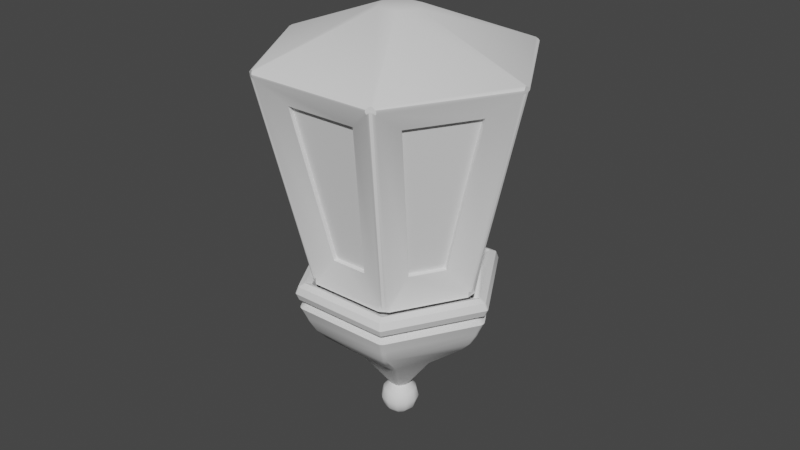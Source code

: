 # Source: Lantern.blend  (saved by Blender 3.3.6; exported with 4.5.12 LTS)
import bpy
from mathutils import Matrix  # noqa: F401  (used for matrix-valued properties, if any)

bpy.ops.wm.read_factory_settings(use_empty=True)
scene = bpy.context.scene
scene.name = 'Scene'

# ---- collections
col_references = bpy.data.collections.new('References'); scene.collection.children.link(col_references)
col_references.hide_render = True
col_lantern = bpy.data.collections.new('Lantern'); scene.collection.children.link(col_lantern)
col_cap = bpy.data.collections.new('Cap'); scene.collection.children.link(col_cap)

# ---- node groups
ng_auto_smooth = bpy.data.node_groups.new('Auto Smooth', 'GeometryNodeTree')
_s = ng_auto_smooth.interface.new_socket(name='Geometry', in_out='OUTPUT', socket_type='NodeSocketGeometry')
_s = ng_auto_smooth.interface.new_socket(name='Geometry', in_out='INPUT', socket_type='NodeSocketGeometry')
_s = ng_auto_smooth.interface.new_socket(name='Angle', in_out='INPUT', socket_type='NodeSocketFloat')
_s.subtype = 'ANGLE'
_s.min_value = 0.0
_s.max_value = 3.142
ng_auto_smooth.is_modifier = True
_N = ng_auto_smooth.nodes; _L = ng_auto_smooth.links
n0 = _N.new('NodeGroupOutput'); n0.name = 'Group Output'; n0.location = (480, -100)
n1 = _N.new('NodeGroupInput'); n1.name = 'Group Input'; n1.location = (-420, -300)
n2 = _N.new('NodeGroupInput'); n2.name = 'Group Input.001'; n2.location = (-60, -100)
n3 = _N.new('GeometryNodeSetShadeSmooth'); n3.name = 'Set Shade Smooth'; n3.location = (120, -100)
n3.domain = 'EDGE'
n4 = _N.new('GeometryNodeSetShadeSmooth'); n4.name = 'Set Shade Smooth.001'; n4.location = (300, -100)
n5 = _N.new('GeometryNodeInputMeshEdgeAngle'); n5.name = 'Edge Angle'; n5.location = (-420, -220)
n6 = _N.new('GeometryNodeInputEdgeSmooth'); n6.name = 'Is Edge Smooth'; n6.location = (-60, -160)
n7 = _N.new('GeometryNodeInputShadeSmooth'); n7.name = 'Is Face Smooth'; n7.location = (-240, -340)
n8 = _N.new('FunctionNodeBooleanMath'); n8.name = 'Boolean Math'; n8.location = (-60, -220)
n9 = _N.new('FunctionNodeCompare'); n9.name = 'Compare'; n9.location = (-240, -180)
n9.operation = 'LESS_EQUAL'
_L.new(n5.outputs[0], n9.inputs[0])
_L.new(n4.outputs[0], n0.inputs[0])
_L.new(n1.outputs[1], n9.inputs[1])
_L.new(n9.outputs[0], n8.inputs[0])
_L.new(n7.outputs[0], n8.inputs[1])
_L.new(n2.outputs[0], n3.inputs[0])
_L.new(n6.outputs[0], n3.inputs[1])
_L.new(n3.outputs[0], n4.inputs[0])
_L.new(n8.outputs[0], n3.inputs[2])
n0.is_active_output = True

# ---- world
world_world = bpy.data.worlds.new('World'); scene.world = world_world
world_world.use_nodes = True; world_world.node_tree.nodes.clear()
_N = world_world.node_tree.nodes; _L = world_world.node_tree.links
n0 = _N.new('ShaderNodeOutputWorld'); n0.name = 'World Output'; n0.location = (300, 300)
n1 = _N.new('ShaderNodeBackground'); n1.name = 'Background'; n1.location = (10, 300)
n1.inputs[0].default_value = (0.05088, 0.05088, 0.05088, 1.0)
_L.new(n1.outputs[0], n0.inputs[0])
n0.is_active_output = True
world_world.color = (0.05088, 0.05088, 0.05088)
world_world.use_sun_shadow = False
world_world.sun_shadow_jitter_overblur = 0.0

# ---- meshes
me_cylinder_001 = bpy.data.meshes.new('Cylinder.001')
me_cylinder_001.from_pydata([(0.1458, 0.521, -1.045), (0.1458, 0.7832, 0.08342), (0.6053, 0.5179, 0.08342), (0.3783, 0.3868, -1.045), (0.5241, 0.1342, -1.045), (0.7512, 0.2653, 0.08342), (0.7512, -0.2653, 0.08342), (0.5241, -0.1342, -1.045), (0.3783, -0.3868, -1.045), (0.6053, -0.5179, 0.08342), (0.1458, -0.7832, 0.08342), (0.1458, -0.521, -1.045), (-0.1458, -0.521, -1.045), (-0.1458, -0.7832, 0.08342), (-0.6053, -0.5179, 0.08342), (-0.3783, -0.3868, -1.045), (-0.5241, -0.1342, -1.045), (-0.7512, -0.2653, 0.08342), (-0.7512, 0.2653, 0.08342), (-0.5241, 0.1342, -1.045), (-0.3783, 0.3868, -1.045), (-0.6053, 0.5179, 0.08342), (-0.1458, 0.7832, 0.08342), (-0.1458, 0.521, -1.045), (0.1458, 0.521, -1.045), (0.1458, 0.7832, 0.08342), (0.3783, 0.3868, -1.045), (0.6053, 0.5179, 0.08342), (0.7512, 0.2653, 0.08342), (0.5241, 0.1342, -1.045), (0.5241, -0.1342, -1.045), (0.7512, -0.2653, 0.08342), (0.6053, -0.5179, 0.08342), (0.3783, -0.3868, -1.045), (0.1458, -0.521, -1.045), (0.1458, -0.7832, 0.08342), (-0.1458, -0.7832, 0.08342), (-0.1458, -0.521, -1.045), (-0.3783, -0.3868, -1.045), (-0.6053, -0.5179, 0.08342), (-0.7512, -0.2653, 0.08342), (-0.5241, -0.1342, -1.045), (-0.5241, 0.1342, -1.045), (-0.7512, 0.2653, 0.08342), (-0.6053, 0.5179, 0.08342), (-0.3783, 0.3868, -1.045), (-0.1458, 0.521, -1.045), (-0.1458, 0.7832, 0.08342), (0.1311, 0.4955, -1.039), (0.1311, 0.7577, 0.08934), (0.3636, 0.3613, -1.039), (0.5906, 0.4924, 0.08934), (0.7218, 0.2653, 0.08934), (0.4947, 0.1342, -1.039), (0.4947, -0.1342, -1.039), (0.7218, -0.2653, 0.08934), (0.5906, -0.4924, 0.08934), (0.3636, -0.3613, -1.039), (0.1311, -0.4955, -1.039), (0.1311, -0.7577, 0.08934), (-0.1311, -0.7577, 0.08934), (-0.1311, -0.4955, -1.039), (-0.3636, -0.3613, -1.039), (-0.5906, -0.4924, 0.08934), (-0.7218, -0.2653, 0.08934), (-0.4947, -0.1342, -1.039), (-0.4947, 0.1342, -1.039), (-0.7218, 0.2653, 0.08934), (-0.5906, 0.4924, 0.08934), (-0.3636, 0.3613, -1.039), (-0.1311, 0.4955, -1.039), (-0.1311, 0.7577, 0.08934), (0.1296, 0.0748, 0.6028), (4.224e-09, 0.1496, 0.6028), (0.1296, -0.0748, 0.6028), (4.224e-09, -0.1496, 0.6028), (-0.1296, -0.0748, 0.6028), (-0.1296, 0.0748, 0.6028), (-0.02818, 0.6189, -1.223), (0.02818, 0.6189, -1.223), (0.03724, 0.6209, -1.265), (-0.03724, 0.6209, -1.265), (-0.01032, 0.6275, -1.238), (0.01032, 0.6275, -1.238), (0.02818, 0.9581, 0.2372), (-0.02818, 0.9581, 0.2372), (1.992e-10, 0.9599, 0.2895), (0.01032, 0.9734, 0.2507), (-0.01032, 0.9734, 0.2507), (0.5219, 0.3339, -1.223), (0.5501, 0.285, -1.223), (0.5563, 0.2782, -1.265), (0.5191, 0.3427, -1.265), (0.5383, 0.3227, -1.238), (0.5486, 0.3048, -1.238), (0.8438, 0.4546, 0.2372), (0.8156, 0.5035, 0.2372), (0.8313, 0.4799, 0.2895), (0.8482, 0.4778, 0.2507), (0.8379, 0.4957, 0.2507), (0.5501, -0.285, -1.223), (0.5219, -0.3339, -1.223), (0.5191, -0.3427, -1.265), (0.5563, -0.2782, -1.265), (0.5486, -0.3048, -1.238), (0.5383, -0.3227, -1.238), (0.8156, -0.5035, 0.2372), (0.8438, -0.4546, 0.2372), (0.8313, -0.4799, 0.2895), (0.8379, -0.4957, 0.2507), (0.8482, -0.4778, 0.2507), (0.02818, -0.6189, -1.223), (-0.02818, -0.6189, -1.223), (-0.03724, -0.6209, -1.265), (0.03724, -0.6209, -1.265), (0.01032, -0.6275, -1.238), (-0.01032, -0.6275, -1.238), (-0.02818, -0.9581, 0.2372), (0.02818, -0.9581, 0.2372), (1.992e-10, -0.9599, 0.2895), (-0.01032, -0.9734, 0.2507), (0.01032, -0.9734, 0.2507), (-0.5219, -0.3339, -1.223), (-0.5501, -0.285, -1.223), (-0.5563, -0.2782, -1.265), (-0.5191, -0.3427, -1.265), (-0.5383, -0.3227, -1.238), (-0.5486, -0.3048, -1.238), (-0.8438, -0.4546, 0.2372), (-0.8156, -0.5035, 0.2372), (-0.8313, -0.4799, 0.2895), (-0.8482, -0.4778, 0.2507), (-0.8379, -0.4957, 0.2507), (-0.5501, 0.285, -1.223), (-0.5219, 0.3339, -1.223), (-0.5191, 0.3427, -1.265), (-0.5563, 0.2782, -1.265), (-0.5486, 0.3048, -1.238), (-0.5383, 0.3227, -1.238), (-0.8156, 0.5035, 0.2372), (-0.8438, 0.4546, 0.2372), (-0.8313, 0.4799, 0.2895), (-0.8379, 0.4957, 0.2507), (-0.8482, 0.4778, 0.2507), (-0.03303, 0.969, 0.2569), (-0.01766, 0.9687, 0.2822), (-0.03027, 0.9729, 0.2714), (0.01766, 0.9687, 0.2822), (0.03303, 0.969, 0.2569), (0.03027, 0.9729, 0.2714), (0.8227, 0.5131, 0.2569), (0.8301, 0.4997, 0.2822), (0.8274, 0.5126, 0.2714), (0.8478, 0.4691, 0.2822), (0.8557, 0.4559, 0.2569), (0.8577, 0.4602, 0.2714), (0.8557, -0.4559, 0.2569), (0.8478, -0.4691, 0.2822), (0.8577, -0.4602, 0.2714), (0.8301, -0.4997, 0.2822), (0.8227, -0.5131, 0.2569), (0.8274, -0.5126, 0.2714), (0.03303, -0.969, 0.2569), (0.01766, -0.9687, 0.2822), (0.03027, -0.9729, 0.2714), (-0.01766, -0.9687, 0.2822), (-0.03303, -0.969, 0.2569), (-0.03027, -0.9729, 0.2714), (-0.8227, -0.5131, 0.2569), (-0.8301, -0.4997, 0.2822), (-0.8274, -0.5126, 0.2714), (-0.8478, -0.4691, 0.2822), (-0.8557, -0.4559, 0.2569), (-0.8577, -0.4602, 0.2714), (-0.8557, 0.4559, 0.2569), (-0.8478, 0.4691, 0.2822), (-0.8577, 0.4602, 0.2714), (-0.8301, 0.4997, 0.2822), (-0.8227, 0.5131, 0.2569), (-0.8274, 0.5126, 0.2714)], [], [(14, 15, 38, 39), (17, 18, 43, 40), (10, 11, 34, 35), (23, 20, 45, 46), (123, 128, 17, 16), (13, 14, 39, 36), (6, 7, 30, 31), (79, 84, 1, 0), (78, 81, 135, 134, 20, 23), (139, 178, 144, 85, 22, 21), (100, 103, 91, 90, 4, 7), (85, 78, 23, 22), (96, 89, 3, 2), (101, 106, 9, 8), (111, 114, 102, 101, 8, 11), (106, 109, 110, 107, 156, 158, 157, 108, 159, 161, 160), (107, 100, 7, 6), (112, 117, 13, 12), (122, 125, 113, 112, 12, 15), (117, 120, 121, 118, 162, 164, 163, 119, 165, 167, 166), (118, 111, 11, 10), (128, 131, 132, 129, 168, 170, 169, 130, 171, 173, 172), (133, 136, 124, 123, 16, 19), (130, 169, 165, 119, 75, 76), (129, 122, 15, 14), (134, 139, 21, 20), (139, 142, 143, 140, 174, 176, 175, 141, 177, 179, 178), (140, 133, 19, 18), (90, 95, 5, 4), (81, 80, 92, 91, 103, 102, 114, 113, 125, 124, 136, 135), (95, 98, 99, 96, 150, 152, 151, 97, 153, 155, 154), (24, 25, 49, 48), (44, 47, 71, 68), (31, 30, 54, 55), (36, 39, 63, 60), (46, 45, 69, 70), (28, 31, 55, 52), (21, 22, 47, 44), (18, 19, 42, 43), (22, 23, 46, 47), (0, 1, 25, 24), (4, 5, 28, 29), (3, 0, 24, 26), (8, 9, 32, 33), (7, 4, 29, 30), (12, 13, 36, 37), (1, 2, 27, 25), (11, 8, 33, 34), (16, 17, 40, 41), (5, 6, 31, 28), (15, 12, 37, 38), (20, 21, 44, 45), (2, 3, 26, 27), (9, 10, 35, 32), (19, 16, 41, 42), (48, 49, 51, 50), (53, 52, 55, 54), (57, 56, 59, 58), (61, 60, 63, 62), (65, 64, 67, 66), (69, 68, 71, 70), (39, 38, 62, 63), (33, 32, 56, 57), (47, 46, 70, 71), (26, 24, 48, 50), (41, 40, 64, 65), (34, 33, 57, 58), (25, 27, 51, 49), (42, 41, 65, 66), (32, 35, 59, 56), (27, 26, 50, 51), (40, 43, 67, 64), (35, 34, 58, 59), (29, 28, 52, 53), (43, 42, 66, 67), (37, 36, 60, 61), (30, 29, 53, 54), (45, 44, 68, 69), (38, 37, 61, 62), (72, 73, 77, 76, 75, 74), (108, 157, 153, 97, 72, 74), (141, 175, 171, 130, 76, 77), (97, 151, 147, 86, 73, 72), (119, 163, 159, 108, 74, 75), (84, 148, 150, 96, 2, 1), (78, 82, 83, 79, 80, 81), (86, 145, 177, 141, 77, 73), (89, 93, 94, 90, 91, 92), (95, 154, 156, 107, 6, 5), (100, 104, 105, 101, 102, 103), (106, 160, 162, 118, 10, 9), (111, 115, 116, 112, 113, 114), (117, 166, 168, 129, 14, 13), (122, 126, 127, 123, 124, 125), (128, 172, 174, 140, 18, 17), (133, 137, 138, 134, 135, 136), (78, 85, 88, 82), (82, 88, 87, 83), (83, 87, 84, 79), (95, 90, 94, 98), (98, 94, 93, 99), (99, 93, 89, 96), (106, 101, 105, 109), (109, 105, 104, 110), (110, 104, 100, 107), (117, 112, 116, 120), (120, 116, 115, 121), (121, 115, 111, 118), (128, 123, 127, 131), (131, 127, 126, 132), (132, 126, 122, 129), (139, 134, 138, 142), (142, 138, 137, 143), (143, 137, 133, 140), (89, 92, 80, 79, 0, 3), (150, 148, 149, 152), (152, 149, 147, 151), (144, 178, 179, 146), (146, 179, 177, 145), (156, 154, 155, 158), (158, 155, 153, 157), (162, 160, 161, 164), (164, 161, 159, 163), (165, 169, 170, 167), (167, 170, 168, 166), (174, 172, 173, 176), (176, 173, 171, 175), (84, 87, 88, 85, 144, 146, 145, 86, 147, 149, 148)])
me_cylinder_001.polygons.foreach_set('use_smooth', [True] * 128)
_k = set([(24, 25), (24, 26), (25, 27), (26, 27), (28, 29), (28, 31), (29, 30), (30, 31), (32, 33), (32, 35), (33, 34), (34, 35), (36, 37), (36, 39), (37, 38), (38, 39), (40, 41), (40, 43), (41, 42), (42, 43), (44, 45), (44, 47), (45, 46), (46, 47)])
me_cylinder_001.attributes.new('sharp_edge', 'BOOLEAN', 'EDGE').data.foreach_set('value', [ (min(e.vertices), max(e.vertices)) in _k for e in me_cylinder_001.edges])
_uv = me_cylinder_001.uv_layers.new(name='UVMap')
_uv.uv.foreach_set('vector', [0.3709, 0.9333, 0.3835, 0.5667, 0.3835, 0.5667, 0.3709, 0.9333, 0.2958, 0.9333, 0.2042, 0.9333, 0.2042, 0.9333, 0.2958, 0.9333, 0.5375, 0.9333, 0.5502, 0.5667, 0.5502, 0.5667, 0.5375, 0.9333, 0.05018, 0.5667, 0.1165, 0.5667, 0.1165, 0.5667, 0.05018, 0.5667, 0.3236, 0.5129, 0.3261, 0.9871, 0.2958, 0.9333, 0.2832, 0.5667, 0.4625, 0.9333, 0.3709, 0.9333, 0.3709, 0.9333, 0.4625, 0.9333, 0.7042, 0.9333, 0.7168, 0.5667, 0.7168, 0.5667, 0.7042, 0.9333, 0.9903, 0.5129, 0.9927, 0.9871, 0.9625, 0.9333, 0.9498, 0.5667, 0.009697, 0.5129, 0.01116, 0.5, 0.1555, 0.5, 0.157, 0.5129, 0.1165, 0.5667, 0.05018, 0.5667, 0.1594, 0.9871, 0.1595, 0.994, 0.007207, 0.994, 0.007253, 0.9871, 0.03753, 0.9333, 0.1291, 0.9333, 0.6764, 0.5129, 0.6778, 0.5, 0.8222, 0.5, 0.8236, 0.5129, 0.7832, 0.5667, 0.7168, 0.5667, 0.007253, 0.9871, 0.009697, 0.5129, 0.05018, 0.5667, 0.03753, 0.9333, 0.8406, 0.9871, 0.843, 0.5129, 0.8835, 0.5667, 0.8709, 0.9333, 0.657, 0.5129, 0.6594, 0.9871, 0.6291, 0.9333, 0.6165, 0.5667, 0.5097, 0.5129, 0.5112, 0.5, 0.6555, 0.5, 0.657, 0.5129, 0.6165, 0.5667, 0.5502, 0.5667, 0.6594, 0.9871, 0.6629, 0.9917, 0.6652, 0.9912, 0.6656, 0.9859, 0.67, 0.9934, 0.6718, 0.9984, 0.6701, 1.0, 0.6667, 1.0, 0.6633, 1.0, 0.6599, 0.9995, 0.6595, 0.994, 0.6739, 0.9871, 0.6764, 0.5129, 0.7168, 0.5667, 0.7042, 0.9333, 0.4903, 0.5129, 0.4927, 0.9871, 0.4625, 0.9333, 0.4498, 0.5667, 0.343, 0.5129, 0.3445, 0.5, 0.4888, 0.5, 0.4903, 0.5129, 0.4498, 0.5667, 0.3835, 0.5667, 0.4927, 0.9871, 0.4962, 0.9917, 0.4985, 0.9912, 0.499, 0.9859, 0.5034, 0.9934, 0.5051, 0.9984, 0.5034, 1.0, 0.5, 1.0, 0.4966, 1.0, 0.4932, 0.9995, 0.4928, 0.994, 0.5073, 0.9871, 0.5097, 0.5129, 0.5502, 0.5667, 0.5375, 0.9333, 0.3261, 0.9871, 0.3296, 0.9917, 0.3318, 0.9912, 0.3323, 0.9859, 0.3367, 0.9934, 0.3385, 0.9984, 0.3367, 1.0, 0.3333, 1.0, 0.3299, 1.0, 0.3265, 0.9995, 0.3261, 0.994, 0.1764, 0.5129, 0.1778, 0.5, 0.3222, 0.5, 0.3236, 0.5129, 0.2832, 0.5667, 0.2168, 0.5667, 0.3333, 1.0, 0.3367, 1.0, 0.4966, 1.0, 0.5, 1.0, 0.5, 1.0, 0.3333, 1.0, 0.3406, 0.9871, 0.343, 0.5129, 0.3835, 0.5667, 0.3709, 0.9333, 0.157, 0.5129, 0.1594, 0.9871, 0.1291, 0.9333, 0.1165, 0.5667, 0.1594, 0.9871, 0.1629, 0.9917, 0.1652, 0.9912, 0.1656, 0.9859, 0.17, 0.9934, 0.1718, 0.9984, 0.1701, 1.0, 0.1667, 1.0, 0.1633, 1.0, 0.1599, 0.9995, 0.1595, 0.994, 0.1739, 0.9871, 0.1764, 0.5129, 0.2168, 0.5667, 0.2042, 0.9333, 0.8236, 0.5129, 0.8261, 0.9871, 0.7958, 0.9333, 0.7832, 0.5667, 0.7361, 0.482, 0.7639, 0.482, 0.9439, 0.378, 0.9578, 0.3539, 0.9578, 0.1461, 0.9439, 0.122, 0.7639, 0.01803, 0.7361, 0.01803, 0.5561, 0.122, 0.5422, 0.1461, 0.5422, 0.3539, 0.5561, 0.378, 0.8261, 0.9871, 0.8296, 0.9917, 0.8318, 0.9912, 0.8323, 0.9859, 0.8367, 0.9934, 0.8385, 0.9984, 0.8367, 1.0, 0.8333, 1.0, 0.8299, 1.0, 0.8265, 0.9995, 0.8261, 0.994, 0.9498, 0.5667, 0.9625, 0.9333, 0.9625, 0.9333, 0.9498, 0.5667, 0.1291, 0.9333, 0.03753, 0.9333, 0.03753, 0.9333, 0.1291, 0.9333, 0.7042, 0.9333, 0.7168, 0.5667, 0.7168, 0.5667, 0.7042, 0.9333, 0.4625, 0.9333, 0.3709, 0.9333, 0.3709, 0.9333, 0.4625, 0.9333, 0.05018, 0.5667, 0.1165, 0.5667, 0.1165, 0.5667, 0.05018, 0.5667, 0.7958, 0.9333, 0.7042, 0.9333, 0.7042, 0.9333, 0.7958, 0.9333, 0.1291, 0.9333, 0.03753, 0.9333, 0.03753, 0.9333, 0.1291, 0.9333, 0.2042, 0.9333, 0.2168, 0.5667, 0.2168, 0.5667, 0.2042, 0.9333, 0.03753, 0.9333, 0.05018, 0.5667, 0.05018, 0.5667, 0.03753, 0.9333, 0.9498, 0.5667, 0.9625, 0.9333, 0.9625, 0.9333, 0.9498, 0.5667, 0.7832, 0.5667, 0.7958, 0.9333, 0.7958, 0.9333, 0.7832, 0.5667, 0.8835, 0.5667, 0.9498, 0.5667, 0.9498, 0.5667, 0.8835, 0.5667, 0.6165, 0.5667, 0.6291, 0.9333, 0.6291, 0.9333, 0.6165, 0.5667, 0.7168, 0.5667, 0.7832, 0.5667, 0.7832, 0.5667, 0.7168, 0.5667, 0.4498, 0.5667, 0.4625, 0.9333, 0.4625, 0.9333, 0.4498, 0.5667, 0.9625, 0.9333, 0.8709, 0.9333, 0.8709, 0.9333, 0.9625, 0.9333, 0.5502, 0.5667, 0.6165, 0.5667, 0.6165, 0.5667, 0.5502, 0.5667, 0.2832, 0.5667, 0.2958, 0.9333, 0.2958, 0.9333, 0.2832, 0.5667, 0.7958, 0.9333, 0.7042, 0.9333, 0.7042, 0.9333, 0.7958, 0.9333, 0.3835, 0.5667, 0.4498, 0.5667, 0.4498, 0.5667, 0.3835, 0.5667, 0.1165, 0.5667, 0.1291, 0.9333, 0.1291, 0.9333, 0.1165, 0.5667, 0.8709, 0.9333, 0.8835, 0.5667, 0.8835, 0.5667, 0.8709, 0.9333, 0.6291, 0.9333, 0.5375, 0.9333, 0.5375, 0.9333, 0.6291, 0.9333, 0.2168, 0.5667, 0.2832, 0.5667, 0.2832, 0.5667, 0.2168, 0.5667, 0.9498, 0.5667, 0.9625, 0.9333, 0.8709, 0.9333, 0.8835, 0.5667, 0.7832, 0.5667, 0.7958, 0.9333, 0.7042, 0.9333, 0.7168, 0.5667, 0.6165, 0.5667, 0.6291, 0.9333, 0.5375, 0.9333, 0.5502, 0.5667, 0.4498, 0.5667, 0.4625, 0.9333, 0.3709, 0.9333, 0.3835, 0.5667, 0.2832, 0.5667, 0.2958, 0.9333, 0.2042, 0.9333, 0.2168, 0.5667, 0.1165, 0.5667, 0.1291, 0.9333, 0.03753, 0.9333, 0.05018, 0.5667, 0.3709, 0.9333, 0.3835, 0.5667, 0.3835, 0.5667, 0.3709, 0.9333, 0.6165, 0.5667, 0.6291, 0.9333, 0.6291, 0.9333, 0.6165, 0.5667, 0.03753, 0.9333, 0.05018, 0.5667, 0.05018, 0.5667, 0.03753, 0.9333, 0.8835, 0.5667, 0.9498, 0.5667, 0.9498, 0.5667, 0.8835, 0.5667, 0.2832, 0.5667, 0.2958, 0.9333, 0.2958, 0.9333, 0.2832, 0.5667, 0.5502, 0.5667, 0.6165, 0.5667, 0.6165, 0.5667, 0.5502, 0.5667, 0.9625, 0.9333, 0.8709, 0.9333, 0.8709, 0.9333, 0.9625, 0.9333, 0.2168, 0.5667, 0.2832, 0.5667, 0.2832, 0.5667, 0.2168, 0.5667, 0.6291, 0.9333, 0.5375, 0.9333, 0.5375, 0.9333, 0.6291, 0.9333, 0.8709, 0.9333, 0.8835, 0.5667, 0.8835, 0.5667, 0.8709, 0.9333, 0.2958, 0.9333, 0.2042, 0.9333, 0.2042, 0.9333, 0.2958, 0.9333, 0.5375, 0.9333, 0.5502, 0.5667, 0.5502, 0.5667, 0.5375, 0.9333, 0.7832, 0.5667, 0.7958, 0.9333, 0.7958, 0.9333, 0.7832, 0.5667, 0.2042, 0.9333, 0.2168, 0.5667, 0.2168, 0.5667, 0.2042, 0.9333, 0.4498, 0.5667, 0.4625, 0.9333, 0.4625, 0.9333, 0.4498, 0.5667, 0.7168, 0.5667, 0.7832, 0.5667, 0.7832, 0.5667, 0.7168, 0.5667, 0.1165, 0.5667, 0.1291, 0.9333, 0.1291, 0.9333, 0.1165, 0.5667, 0.3835, 0.5667, 0.4498, 0.5667, 0.4498, 0.5667, 0.3835, 0.5667, 0.4578, 0.37, 0.25, 0.49, 0.04215, 0.37, 0.04215, 0.13, 0.25, 0.01, 0.4578, 0.13, 0.6667, 1.0, 0.6701, 1.0, 0.8299, 1.0, 0.8333, 1.0, 0.8333, 1.0, 0.6667, 1.0, 0.1667, 1.0, 0.1701, 1.0, 0.3299, 1.0, 0.3333, 1.0, 0.3333, 1.0, 0.1667, 1.0, 0.8333, 1.0, 0.8367, 1.0, 0.9966, 1.0, 1.0, 1.0, 1.0, 1.0, 0.8333, 1.0, 0.5, 1.0, 0.5034, 1.0, 0.6633, 1.0, 0.6667, 1.0, 0.6667, 1.0, 0.5, 1.0, 0.9927, 0.9871, 0.9928, 0.994, 0.8405, 0.994, 0.8406, 0.9871, 0.8709, 0.9333, 0.9625, 0.9333, 0.9952, 0.5064, 0.9963, 0.5049, 0.9945, 0.5073, 0.9903, 0.5129, 0.9888, 0.5, 1.0, 0.5, -8.941e-08, 1.0, 0.003399, 1.0, 0.1633, 1.0, 0.1667, 1.0, 0.1667, 1.0, -8.941e-08, 1.0, 0.843, 0.5129, 0.8388, 0.5073, 0.837, 0.5049, 0.8381, 0.5064, 0.8333, 0.5, 0.8445, 0.5, 0.8261, 0.9871, 0.8261, 0.994, 0.6739, 0.994, 0.6739, 0.9871, 0.7042, 0.9333, 0.7958, 0.9333, 0.6619, 0.5064, 0.663, 0.5049, 0.6612, 0.5073, 0.657, 0.5129, 0.6555, 0.5, 0.6667, 0.5, 0.6594, 0.9871, 0.6595, 0.994, 0.5072, 0.994, 0.5073, 0.9871, 0.5375, 0.9333, 0.6291, 0.9333, 0.4952, 0.5064, 0.4963, 0.5049, 0.4945, 0.5073, 0.4903, 0.5129, 0.4888, 0.5, 0.5, 0.5, 0.4927, 0.9871, 0.4928, 0.994, 0.3405, 0.994, 0.3406, 0.9871, 0.3709, 0.9333, 0.4625, 0.9333, 0.343, 0.5129, 0.3388, 0.5073, 0.337, 0.5049, 0.3381, 0.5064, 0.3333, 0.5, 0.3445, 0.5, 0.3261, 0.9871, 0.3261, 0.994, 0.1739, 0.994, 0.1739, 0.9871, 0.2042, 0.9333, 0.2958, 0.9333, 0.1764, 0.5129, 0.1722, 0.5073, 0.1704, 0.5049, 0.1715, 0.5064, 0.1667, 0.5, 0.1778, 0.5, 0.009697, 0.5129, 0.007253, 0.9871, 0.003769, 0.9917, 0.005025, 0.508, 0.005025, 0.508, 0.003769, 0.9917, -8.941e-08, 0.9909, -8.941e-08, 0.5072, 1.0, 0.5072, 1.0, 0.9909, 0.9927, 0.9871, 0.9903, 0.5129, 0.8261, 0.9871, 0.8236, 0.5129, 0.8283, 0.508, 0.8296, 0.9917, 0.8296, 0.9917, 0.8283, 0.508, 0.8384, 0.508, 0.8371, 0.9917, 0.8371, 0.9917, 0.8384, 0.508, 0.843, 0.5129, 0.8406, 0.9871, 0.6594, 0.9871, 0.657, 0.5129, 0.6616, 0.508, 0.6629, 0.9917, 0.6629, 0.9917, 0.6616, 0.508, 0.6717, 0.508, 0.6704, 0.9917, 0.6704, 0.9917, 0.6717, 0.508, 0.6764, 0.5129, 0.6739, 0.9871, 0.4927, 0.9871, 0.4903, 0.5129, 0.495, 0.508, 0.4962, 0.9917, 0.4962, 0.9917, 0.495, 0.508, 0.505, 0.508, 0.5038, 0.9917, 0.5038, 0.9917, 0.505, 0.508, 0.5097, 0.5129, 0.5073, 0.9871, 0.3261, 0.9871, 0.3236, 0.5129, 0.3283, 0.508, 0.3296, 0.9917, 0.3296, 0.9917, 0.3283, 0.508, 0.3384, 0.508, 0.3371, 0.9917, 0.3371, 0.9917, 0.3384, 0.508, 0.343, 0.5129, 0.3406, 0.9871, 0.1594, 0.9871, 0.157, 0.5129, 0.1616, 0.508, 0.1629, 0.9917, 0.1629, 0.9917, 0.1616, 0.508, 0.1717, 0.508, 0.1704, 0.9917, 0.1704, 0.9917, 0.1717, 0.508, 0.1764, 0.5129, 0.1739, 0.9871, 0.843, 0.5129, 0.8445, 0.5, 0.9888, 0.5, 0.9903, 0.5129, 0.9498, 0.5667, 0.8835, 0.5667, 0.8405, 0.994, 0.9928, 0.994, 0.9928, 1.0, 0.8405, 1.0, 0.8405, 1.0, 0.9928, 1.0, 0.9966, 1.0, 0.8367, 1.0, 0.007207, 0.994, 0.1595, 0.994, 0.1599, 0.9995, 0.007167, 1.0, 0.007167, 1.0, 0.1599, 0.9995, 0.1633, 1.0, 0.003399, 1.0, 0.6739, 0.994, 0.8261, 0.994, 0.8265, 0.9995, 0.6738, 1.0, 0.6738, 1.0, 0.8265, 0.9995, 0.8299, 1.0, 0.6701, 1.0, 0.5072, 0.994, 0.6595, 0.994, 0.6599, 0.9995, 0.5072, 1.0, 0.5072, 1.0, 0.6599, 0.9995, 0.6633, 1.0, 0.5034, 1.0, 0.4966, 1.0, 0.3367, 1.0, 0.3405, 1.0, 0.4932, 0.9995, 0.4932, 0.9995, 0.3405, 1.0, 0.3405, 0.994, 0.4928, 0.994, 0.1739, 0.994, 0.3261, 0.994, 0.3265, 0.9995, 0.1738, 1.0, 0.1738, 1.0, 0.3265, 0.9995, 0.3299, 1.0, 0.1701, 1.0, 0.001032, 0.9859, -8.941e-08, 0.9909, 0.004203, 0.9925, 0.007253, 0.9871, 0.005311, 0.9906, 0.003719, 0.9933, 0.0028, 0.995, 0.00206, 0.9963, 0.001083, 0.9973, 0.0004118, 0.9968, 0.00048, 0.9926])
me_cylinder_001.update()
me_torus = bpy.data.meshes.new('Torus')
me_torus.from_pydata([(0.6993, 0.0112, 0.04463), (0.6482, 0.0006314, 0.03268), (0.7342, -0.009203, 0.0495), (0.7342, 0.009212, 0.0495), (0.7364, 2.656e-06, 0.0495), (0.6847, -0.009224, 0.07), (0.6847, 0.009233, 0.07), (0.6806, -0.0003543, 0.06672), (0.6932, 0.003829, 0.06133), (0.6869, 2.552e-06, 0.07), (0.3853, 0.649, 0.0), (0.3693, 0.6582, 0.0), (0.3784, 0.6555, 0.0), (0.3591, 0.6404, 0.0495), (0.3751, 0.6312, 0.0495), (0.3682, 0.6377, 0.0495), (0.3343, 0.5976, 0.07), (0.3503, 0.5883, 0.07), (0.3434, 0.5948, 0.07), (0.3096, 0.5547, 0.0495), (0.3256, 0.5454, 0.04955), (0.3187, 0.552, 0.04951), (0.2993, 0.5369, 0.0), (0.3153, 0.5277, 0.0), (0.3084, 0.5342, 0.0), (0.3096, 0.5547, -0.0495), (0.3256, 0.5454, -0.0495), (0.3187, 0.552, -0.0495), (0.3343, 0.5976, -0.07), (0.3504, 0.5883, -0.07), (0.3434, 0.5948, -0.07), (0.3591, 0.6404, -0.0495), (0.3751, 0.6312, -0.0495), (0.3682, 0.6377, -0.0495), (-0.3693, 0.6582, 0.0), (-0.3853, 0.6489, 0.0), (-0.3784, 0.6555, -2.91e-11), (-0.3751, 0.6312, 0.0495), (-0.3591, 0.6404, 0.0495), (-0.3682, 0.6377, 0.0495), (-0.3503, 0.5883, 0.07), (-0.3343, 0.5976, 0.07), (-0.3434, 0.5948, 0.07), (-0.3256, 0.5454, 0.0495), (-0.3096, 0.5547, 0.0495), (-0.3187, 0.552, 0.0495), (-0.3153, 0.5277, 0.0), (-0.2993, 0.5369, 0.0), (-0.3084, 0.5342, 0.0), (-0.3256, 0.5454, -0.0495), (-0.3096, 0.5547, -0.0495), (-0.3187, 0.552, -0.0495), (-0.3503, 0.5883, -0.07), (-0.3343, 0.5976, -0.07), (-0.3434, 0.5948, -0.07), (-0.3751, 0.6312, -0.0495), (-0.3591, 0.6404, -0.0495), (-0.3682, 0.6377, -0.0495), (-0.7547, 0.00923, 0.0), (-0.7547, -0.00923, 0.0), (-0.7569, 6.543e-08, 0.0), (-0.7342, -0.009246, 0.0495), (-0.7342, 0.009246, 0.0495), (-0.7364, 6.42e-08, 0.0495), (-0.6847, -0.009266, 0.07), (-0.6847, 0.009266, 0.07), (-0.6869, 6.039e-08, 0.07), (-0.6352, -0.009246, 0.0495), (-0.6352, 0.009246, 0.0495), (-0.6374, 5.609e-08, 0.0495), (-0.6147, -0.00923, 0.0), (-0.6147, 0.00923, 0.0), (-0.6169, 5.346e-08, 0.0), (-0.6352, -0.009246, -0.0495), (-0.6352, 0.009246, -0.0495), (-0.6374, 5.609e-08, -0.0495), (-0.6847, -0.009266, -0.07), (-0.6847, 0.009266, -0.07), (-0.6869, 6.039e-08, -0.07), (-0.7342, -0.009246, -0.0495), (-0.7342, 0.009246, -0.0495), (-0.7364, 6.42e-08, -0.0495), (-0.3853, -0.6489, 0.0), (-0.3693, -0.6582, 0.0), (-0.3784, -0.6555, 2.91e-11), (-0.3591, -0.6404, 0.0495), (-0.3751, -0.6312, 0.0495), (-0.3682, -0.6377, 0.0495), (-0.3343, -0.5976, 0.07), (-0.3503, -0.5883, 0.07), (-0.3434, -0.5948, 0.07), (-0.3096, -0.5547, 0.0495), (-0.3256, -0.5454, 0.0495), (-0.3187, -0.552, 0.0495), (-0.3153, -0.5277, 0.0), (-0.2993, -0.5369, 0.0), (-0.3084, -0.5342, 0.0), (-0.3096, -0.5547, -0.0495), (-0.3256, -0.5454, -0.0495), (-0.3187, -0.552, -0.0495), (-0.3343, -0.5976, -0.07), (-0.3503, -0.5883, -0.07), (-0.3434, -0.5948, -0.07), (-0.3591, -0.6404, -0.0495), (-0.3751, -0.6312, -0.0495), (-0.3682, -0.6377, -0.0495), (0.3693, -0.6582, 0.0), (0.3853, -0.6489, 0.0), (0.3784, -0.6555, 0.0), (0.3751, -0.6312, 0.0495), (0.3591, -0.6404, 0.0495), (0.3682, -0.6377, 0.0495), (0.3504, -0.5883, 0.07), (0.3343, -0.5976, 0.07), (0.3434, -0.5948, 0.07), (0.3256, -0.5455, 0.04955), (0.3096, -0.5547, 0.0495), (0.3187, -0.552, 0.04951), (0.3153, -0.5277, 0.0), (0.2993, -0.5369, 0.0), (0.3084, -0.5342, 0.0), (0.3096, -0.5547, -0.0495), (0.3256, -0.5454, -0.0495), (0.3187, -0.552, -0.0495), (0.3503, -0.5883, -0.07), (0.3343, -0.5976, -0.07), (0.3434, -0.5948, -0.07), (0.3751, -0.6312, -0.0495), (0.3591, -0.6404, -0.0495), (0.3682, -0.6377, -0.0495), (0.7547, 0.009192, 0.0), (0.7547, -0.009182, 0.0), (0.7569, 2.932e-06, 0.0), (0.6343, 0.007254, 0.05241), (0.6343, -0.011, 0.05241), (0.6435, -0.0007317, 0.04335), (0.649, -0.001539, 0.05574), (0.6365, -0.001881, 0.05243), (0.6147, 0.009137, 0.0), (0.6147, -0.009113, 0.0), (0.6169, 7.114e-06, 0.0), (0.6352, 0.009173, -0.0495), (0.6352, -0.009153, -0.0495), (0.6374, 5.656e-06, -0.0495), (0.6847, 0.009209, -0.07), (0.6847, -0.009194, -0.07), (0.6869, 4.375e-06, -0.07), (0.7342, 0.009201, -0.0495), (0.7342, -0.00919, -0.0495), (0.7364, 3.443e-06, -0.0495)], [], [(7, 6, 17, 20, 133, 136), (130, 10, 14, 3), (112, 5, 8, 7, 136, 135, 134, 115), (22, 47, 50, 25), (25, 50, 53, 28), (28, 53, 56, 31), (35, 58, 62, 37), (13, 38, 41, 16), (31, 56, 34, 11), (16, 41, 44, 19), (19, 44, 47, 22), (133, 20, 23, 138), (138, 23, 26, 141), (141, 26, 29, 144), (144, 29, 32, 147), (147, 32, 10, 130), (55, 80, 58, 35), (40, 65, 68, 43), (43, 68, 71, 46), (46, 71, 74, 49), (49, 74, 77, 52), (52, 77, 80, 55), (59, 82, 86, 61), (37, 62, 65, 40), (79, 104, 82, 59), (64, 89, 92, 67), (67, 92, 94, 70), (70, 94, 98, 73), (73, 98, 101, 76), (76, 101, 104, 79), (83, 106, 110, 85), (61, 86, 89, 64), (103, 128, 106, 83), (88, 113, 116, 91), (91, 116, 119, 95), (95, 119, 121, 97), (97, 121, 125, 100), (100, 125, 128, 103), (127, 148, 131, 107), (85, 110, 113, 88), (3, 14, 17, 6), (107, 131, 2, 109), (135, 136, 7, 8, 0, 1), (118, 139, 142, 122), (122, 142, 145, 124), (124, 145, 148, 127), (115, 134, 139, 118), (11, 34, 38, 13), (5, 9, 6, 7, 8), (133, 137, 134, 135, 136), (3, 6, 9, 4), (4, 9, 5, 2), (11, 13, 15, 12), (12, 15, 14, 10), (13, 16, 18, 15), (15, 18, 17, 14), (16, 19, 21, 18), (18, 21, 20, 17), (19, 22, 24, 21), (21, 24, 23, 20), (22, 25, 27, 24), (24, 27, 26, 23), (25, 28, 30, 27), (27, 30, 29, 26), (28, 31, 33, 30), (30, 33, 32, 29), (35, 37, 39, 36), (36, 39, 38, 34), (37, 40, 42, 39), (39, 42, 41, 38), (40, 43, 45, 42), (42, 45, 44, 41), (43, 46, 48, 45), (45, 48, 47, 44), (46, 49, 51, 48), (48, 51, 50, 47), (49, 52, 54, 51), (51, 54, 53, 50), (52, 55, 57, 54), (54, 57, 56, 53), (59, 61, 63, 60), (60, 63, 62, 58), (61, 64, 66, 63), (63, 66, 65, 62), (64, 67, 69, 66), (66, 69, 68, 65), (67, 70, 72, 69), (69, 72, 71, 68), (70, 73, 75, 72), (72, 75, 74, 71), (73, 76, 78, 75), (75, 78, 77, 74), (76, 79, 81, 78), (78, 81, 80, 77), (83, 85, 87, 84), (84, 87, 86, 82), (85, 88, 90, 87), (87, 90, 89, 86), (95, 97, 99, 96), (96, 99, 98, 94), (97, 100, 102, 99), (99, 102, 101, 98), (100, 103, 105, 102), (102, 105, 104, 101), (107, 109, 111, 108), (108, 111, 110, 106), (109, 112, 114, 111), (111, 114, 113, 110), (112, 115, 117, 114), (114, 117, 116, 113), (115, 118, 120, 117), (117, 120, 119, 116), (122, 124, 126, 123), (123, 126, 125, 121), (124, 127, 129, 126), (126, 129, 128, 125), (118, 122, 123, 120), (120, 123, 121, 119), (58, 80, 81, 60), (60, 81, 79, 59), (10, 32, 33, 12), (12, 33, 31, 11), (106, 128, 129, 108), (108, 129, 127, 107), (88, 91, 93, 90), (90, 93, 92, 89), (91, 95, 96, 93), (93, 96, 94, 92), (82, 104, 105, 84), (84, 105, 103, 83), (34, 56, 57, 36), (36, 57, 55, 35), (133, 138, 140, 137), (137, 140, 139, 134), (138, 141, 143, 140), (140, 143, 142, 139), (141, 144, 146, 143), (143, 146, 145, 142), (144, 147, 149, 146), (146, 149, 148, 145), (131, 148, 149, 132), (132, 149, 147, 130), (130, 3, 4, 132), (132, 4, 2, 131), (109, 2, 5, 112)])
me_torus.polygons.foreach_set('use_smooth', [True] * 145)
_uv = me_torus.uv_layers.new(name='UVMap')
_uv.uv.foreach_set('vector', [0.5, 0.7734, 0.5026, 0.75, 0.6641, 0.75, 0.6639, 0.875, 0.5027, 0.875, 0.5, 0.8516, 0.5023, 0.5, 0.6643, 0.5, 0.6643, 0.625, 0.5024, 0.625, 0.3359, 0.75, 0.4974, 0.75, 0.5016, 0.7575, 0.5, 0.7734, 0.5, 0.8516, 0.5009, 0.8779, 0.4973, 0.875, 0.3361, 0.875, 0.6695, 0.0, 0.8305, 0.0, 0.8306, 0.125, 0.6694, 0.125, 0.6694, 0.125, 0.8306, 0.125, 0.8307, 0.25, 0.6693, 0.25, 0.6693, 0.25, 0.8307, 0.25, 0.8309, 0.375, 0.6691, 0.375, 0.8357, 0.5, 0.9977, 0.5, 0.9976, 0.625, 0.8357, 0.625, 0.6691, 0.625, 0.8309, 0.625, 0.8307, 0.75, 0.6693, 0.75, 0.6691, 0.375, 0.8309, 0.375, 0.831, 0.5, 0.669, 0.5, 0.6693, 0.75, 0.8307, 0.75, 0.8306, 0.875, 0.6694, 0.875, 0.6694, 0.875, 0.8306, 0.875, 0.8305, 1.0, 0.6695, 1.0, 0.5027, 0.875, 0.6639, 0.875, 0.6638, 1.0, 0.5028, 1.0, 0.5028, 0.0, 0.6638, 0.0, 0.6639, 0.125, 0.5028, 0.125, 0.5028, 0.125, 0.6639, 0.125, 0.6641, 0.25, 0.5026, 0.25, 0.5026, 0.25, 0.6641, 0.25, 0.6643, 0.375, 0.5024, 0.375, 0.5024, 0.375, 0.6643, 0.375, 0.6643, 0.5, 0.5023, 0.5, 0.8357, 0.375, 0.9976, 0.375, 0.9977, 0.5, 0.8357, 0.5, 0.8359, 0.75, 0.9974, 0.75, 0.9972, 0.875, 0.8361, 0.875, 0.8361, 0.875, 0.9972, 0.875, 0.9971, 1.0, 0.8362, 1.0, 0.8362, 0.0, 0.9971, 0.0, 0.9972, 0.125, 0.8361, 0.125, 0.8361, 0.125, 0.9972, 0.125, 0.9974, 0.25, 0.8359, 0.25, 0.8359, 0.25, 0.9974, 0.25, 0.9976, 0.375, 0.8357, 0.375, 0.002337, 0.5, 0.1643, 0.5, 0.1643, 0.625, 0.002406, 0.625, 0.8357, 0.625, 0.9976, 0.625, 0.9974, 0.75, 0.8359, 0.75, 0.002406, 0.375, 0.1643, 0.375, 0.1643, 0.5, 0.002337, 0.5, 0.002584, 0.75, 0.1641, 0.75, 0.1639, 0.875, 0.002778, 0.875, 0.002778, 0.875, 0.1639, 0.875, 0.1638, 1.0, 0.002865, 1.0, 0.002865, 0.0, 0.1638, 0.0, 0.1639, 0.125, 0.002778, 0.125, 0.002778, 0.125, 0.1639, 0.125, 0.1641, 0.25, 0.002584, 0.25, 0.002584, 0.25, 0.1641, 0.25, 0.1643, 0.375, 0.002406, 0.375, 0.169, 0.5, 0.331, 0.5, 0.3309, 0.625, 0.1691, 0.625, 0.002406, 0.625, 0.1643, 0.625, 0.1641, 0.75, 0.002584, 0.75, 0.1691, 0.375, 0.3309, 0.375, 0.331, 0.5, 0.169, 0.5, 0.1693, 0.75, 0.3307, 0.75, 0.3306, 0.875, 0.1694, 0.875, 0.1694, 0.875, 0.3306, 0.875, 0.3305, 1.0, 0.1695, 1.0, 0.1695, 0.0, 0.3305, 0.0, 0.3306, 0.125, 0.1694, 0.125, 0.1694, 0.125, 0.3306, 0.125, 0.3307, 0.25, 0.1693, 0.25, 0.1693, 0.25, 0.3307, 0.25, 0.3309, 0.375, 0.1691, 0.375, 0.3357, 0.375, 0.4976, 0.375, 0.4977, 0.5, 0.3357, 0.5, 0.1691, 0.625, 0.3309, 0.625, 0.3307, 0.75, 0.1693, 0.75, 0.5024, 0.625, 0.6643, 0.625, 0.6641, 0.75, 0.5026, 0.75, 0.3357, 0.5, 0.4977, 0.5, 0.4976, 0.625, 0.3357, 0.625, 0.5, 0.875, 0.5, 0.8516, 0.5, 0.7734, 0.5, 0.75, 0.5, 0.75, 0.5, 0.875, 0.3362, 0.0, 0.4972, 0.0, 0.4972, 0.125, 0.3361, 0.125, 0.3361, 0.125, 0.4972, 0.125, 0.4974, 0.25, 0.3359, 0.25, 0.3359, 0.25, 0.4974, 0.25, 0.4976, 0.375, 0.3357, 0.375, 0.3361, 0.875, 0.4973, 0.875, 0.4972, 1.0, 0.3362, 1.0, 0.669, 0.5, 0.831, 0.5, 0.8309, 0.625, 0.6691, 0.625, 0.4974, 0.75, 0.4996, 0.75, 0.5, 0.75, 0.4988, 0.75, 0.5, 0.7354, 0.5, 0.875, 0.5, 0.875, 0.5, 0.875, 0.5, 0.875, 0.5, 0.8516, 0.5024, 0.625, 0.5026, 0.75, 0.5, 0.75, 0.5, 0.6284, 0.5, 0.6284, 0.5, 0.75, 0.4974, 0.75, 0.4976, 0.625, 0.669, 0.5, 0.6691, 0.625, 0.6667, 0.6284, 0.6667, 0.5, 0.6667, 0.5, 0.6667, 0.6284, 0.6643, 0.625, 0.6643, 0.5, 0.6691, 0.625, 0.6693, 0.75, 0.6667, 0.7534, 0.6667, 0.6284, 0.6667, 0.6284, 0.6667, 0.7534, 0.6641, 0.75, 0.6643, 0.625, 0.6693, 0.75, 0.6694, 0.875, 0.6667, 0.8764, 0.6667, 0.7534, 0.6667, 0.7534, 0.6667, 0.8764, 0.6639, 0.875, 0.6641, 0.75, 0.6694, 0.875, 0.6695, 1.0, 0.6667, 1.0, 0.6667, 0.8764, 0.6667, 0.8764, 0.6667, 1.0, 0.6638, 1.0, 0.6639, 0.875, 0.6695, 0.0, 0.6694, 0.125, 0.6667, 0.1236, 0.6667, 0.0, 0.6667, 0.0, 0.6667, 0.1236, 0.6639, 0.125, 0.6638, 0.0, 0.6694, 0.125, 0.6693, 0.25, 0.6667, 0.2466, 0.6667, 0.1236, 0.6667, 0.1236, 0.6667, 0.2466, 0.6641, 0.25, 0.6639, 0.125, 0.6693, 0.25, 0.6691, 0.375, 0.6667, 0.3716, 0.6667, 0.2466, 0.6667, 0.2466, 0.6667, 0.3716, 0.6643, 0.375, 0.6641, 0.25, 0.8357, 0.5, 0.8357, 0.625, 0.8333, 0.6284, 0.8333, 0.5, 0.8333, 0.5, 0.8333, 0.6284, 0.8309, 0.625, 0.831, 0.5, 0.8357, 0.625, 0.8359, 0.75, 0.8333, 0.7534, 0.8333, 0.6284, 0.8333, 0.6284, 0.8333, 0.7534, 0.8307, 0.75, 0.8309, 0.625, 0.8359, 0.75, 0.8361, 0.875, 0.8333, 0.8764, 0.8333, 0.7534, 0.8333, 0.7534, 0.8333, 0.8764, 0.8306, 0.875, 0.8307, 0.75, 0.8361, 0.875, 0.8362, 1.0, 0.8333, 1.0, 0.8333, 0.8764, 0.8333, 0.8764, 0.8333, 1.0, 0.8305, 1.0, 0.8306, 0.875, 0.8362, 0.0, 0.8361, 0.125, 0.8333, 0.1236, 0.8333, 0.0, 0.8333, 0.0, 0.8333, 0.1236, 0.8306, 0.125, 0.8305, 0.0, 0.8361, 0.125, 0.8359, 0.25, 0.8333, 0.2466, 0.8333, 0.1236, 0.8333, 0.1236, 0.8333, 0.2466, 0.8307, 0.25, 0.8306, 0.125, 0.8359, 0.25, 0.8357, 0.375, 0.8333, 0.3716, 0.8333, 0.2466, 0.8333, 0.2466, 0.8333, 0.3716, 0.8309, 0.375, 0.8307, 0.25, 0.002337, 0.5, 0.002406, 0.625, -1.11e-16, 0.625, -1.11e-16, 0.5028, 1.0, 0.5028, 1.0, 0.625, 0.9976, 0.625, 0.9977, 0.5, 0.002406, 0.625, 0.002584, 0.75, -1.11e-16, 0.75, -1.11e-16, 0.6317, 1.0, 0.6317, 1.0, 0.75, 0.9974, 0.75, 0.9976, 0.625, 0.002584, 0.75, 0.002778, 0.875, -1.11e-16, 0.875, -1.11e-16, 0.7568, 1.0, 0.7568, 1.0, 0.875, 0.9972, 0.875, 0.9974, 0.75, 0.002778, 0.875, 0.002865, 1.0, -1.11e-16, 1.0, -1.11e-16, 0.8778, 1.0, 0.8778, 1.0, 1.0, 0.9971, 1.0, 0.9972, 0.875, 0.002865, 0.0, 0.002778, 0.125, -1.11e-16, 0.1222, -1.11e-16, 0.0, 1.0, 0.0, 1.0, 0.1222, 0.9972, 0.125, 0.9971, 0.0, 0.002778, 0.125, 0.002584, 0.25, -1.11e-16, 0.2432, -1.11e-16, 0.125, 1.0, 0.125, 1.0, 0.2432, 0.9974, 0.25, 0.9972, 0.125, 0.002584, 0.25, 0.002406, 0.375, -1.11e-16, 0.3683, -1.11e-16, 0.25, 1.0, 0.25, 1.0, 0.3683, 0.9976, 0.375, 0.9974, 0.25, 0.169, 0.5, 0.1691, 0.625, 0.1667, 0.6284, 0.1667, 0.5, 0.1667, 0.5, 0.1667, 0.6284, 0.1643, 0.625, 0.1643, 0.5, 0.1691, 0.625, 0.1693, 0.75, 0.1667, 0.7534, 0.1667, 0.6284, 0.1667, 0.6284, 0.1667, 0.7534, 0.1641, 0.75, 0.1643, 0.625, 0.1695, 0.0, 0.1694, 0.125, 0.1667, 0.1236, 0.1667, 0.0, 0.1667, 0.0, 0.1667, 0.1236, 0.1639, 0.125, 0.1638, 0.0, 0.1694, 0.125, 0.1693, 0.25, 0.1667, 0.2466, 0.1667, 0.1236, 0.1667, 0.1236, 0.1667, 0.2466, 0.1641, 0.25, 0.1639, 0.125, 0.1693, 0.25, 0.1691, 0.375, 0.1667, 0.3716, 0.1667, 0.2466, 0.1667, 0.2466, 0.1667, 0.3716, 0.1643, 0.375, 0.1641, 0.25, 0.3357, 0.5, 0.3357, 0.625, 0.3333, 0.6284, 0.3333, 0.5, 0.3333, 0.5, 0.3333, 0.6284, 0.3309, 0.625, 0.331, 0.5, 0.3357, 0.625, 0.3359, 0.75, 0.3333, 0.7534, 0.3333, 0.6284, 0.3333, 0.6284, 0.3333, 0.7534, 0.3307, 0.75, 0.3309, 0.625, 0.3359, 0.75, 0.3361, 0.875, 0.3333, 0.8764, 0.3333, 0.7534, 0.3333, 0.7534, 0.3333, 0.8764, 0.3306, 0.875, 0.3307, 0.75, 0.3361, 0.875, 0.3362, 1.0, 0.3333, 1.0, 0.3333, 0.8764, 0.3333, 0.8764, 0.3333, 1.0, 0.3305, 1.0, 0.3306, 0.875, 0.3361, 0.125, 0.3359, 0.25, 0.3333, 0.2466, 0.3333, 0.1236, 0.3333, 0.1236, 0.3333, 0.2466, 0.3307, 0.25, 0.3306, 0.125, 0.3359, 0.25, 0.3357, 0.375, 0.3333, 0.3716, 0.3333, 0.2466, 0.3333, 0.2466, 0.3333, 0.3716, 0.3309, 0.375, 0.3307, 0.25, 0.3362, 0.0, 0.3361, 0.125, 0.3333, 0.1236, 0.3333, 0.0, 0.3333, 0.0, 0.3333, 0.1236, 0.3306, 0.125, 0.3305, 0.0, 0.9977, 0.5, 0.9976, 0.375, 1.0, 0.375, 1.0, 0.4972, -1.11e-16, 0.4972, -1.11e-16, 0.375, 0.002406, 0.375, 0.002337, 0.5, 0.6643, 0.5, 0.6643, 0.375, 0.6667, 0.3716, 0.6667, 0.5, 0.6667, 0.5, 0.6667, 0.3716, 0.6691, 0.375, 0.669, 0.5, 0.331, 0.5, 0.3309, 0.375, 0.3333, 0.3716, 0.3333, 0.5, 0.3333, 0.5, 0.3333, 0.3716, 0.3357, 0.375, 0.3357, 0.5, 0.1693, 0.75, 0.1694, 0.875, 0.1667, 0.8764, 0.1667, 0.7534, 0.1667, 0.7534, 0.1667, 0.8764, 0.1639, 0.875, 0.1641, 0.75, 0.1694, 0.875, 0.1695, 1.0, 0.1667, 1.0, 0.1667, 0.8764, 0.1667, 0.8764, 0.1667, 1.0, 0.1638, 1.0, 0.1639, 0.875, 0.1643, 0.5, 0.1643, 0.375, 0.1667, 0.3716, 0.1667, 0.5, 0.1667, 0.5, 0.1667, 0.3716, 0.1691, 0.375, 0.169, 0.5, 0.831, 0.5, 0.8309, 0.375, 0.8333, 0.3716, 0.8333, 0.5, 0.8333, 0.5, 0.8333, 0.3716, 0.8357, 0.375, 0.8357, 0.5, 0.5027, 0.875, 0.5028, 1.0, 0.5, 1.0, 0.5, 0.8775, 0.5, 0.8775, 0.5, 1.0, 0.4972, 1.0, 0.4973, 0.875, 0.5028, 0.0, 0.5028, 0.125, 0.5, 0.1236, 0.5, 0.0, 0.5, 0.0, 0.5, 0.1236, 0.4972, 0.125, 0.4972, 0.0, 0.5028, 0.125, 0.5026, 0.25, 0.5, 0.2466, 0.5, 0.1236, 0.5, 0.1236, 0.5, 0.2466, 0.4974, 0.25, 0.4972, 0.125, 0.5026, 0.25, 0.5024, 0.375, 0.5, 0.3716, 0.5, 0.2466, 0.5, 0.2466, 0.5, 0.3716, 0.4976, 0.375, 0.4974, 0.25, 0.4977, 0.5, 0.4976, 0.375, 0.5, 0.3716, 0.5, 0.5, 0.5, 0.5, 0.5, 0.3716, 0.5024, 0.375, 0.5023, 0.5, 0.5023, 0.5, 0.5024, 0.625, 0.5, 0.6284, 0.5, 0.5, 0.5, 0.5, 0.5, 0.6284, 0.4976, 0.625, 0.4977, 0.5, 0.3357, 0.625, 0.4976, 0.625, 0.4974, 0.75, 0.3359, 0.75])
me_torus.update()
me_cylinder_002 = bpy.data.meshes.new('Cylinder.002')
me_cylinder_002.from_pydata([(-0.01884, 0.06149, 0.1743), (0.01914, 0.06132, 0.1743), (8.835e-05, 0.06594, 0.1743), (-0.01905, 0.6831, 0.8791), (-0.01905, 0.6343, 1.026), (0.01905, 0.6343, 1.026), (0.01905, 0.6831, 0.8791), (-0.02012, 0.7221, 0.9607), (9.605e-10, 0.7267, 0.9608), (2.097e-09, 0.6356, 1.028), (0.02012, 0.7221, 0.9607), (1.268e-10, 0.6871, 0.8776), (0.04383, 0.04706, 0.1743), (0.06267, 0.01408, 0.1743), (0.05715, 0.0329, 0.1743), (0.5821, 0.3581, 0.8791), (0.5398, 0.3337, 1.026), (0.5589, 0.3007, 1.026), (0.6011, 0.3251, 0.8791), (0.6153, 0.3785, 0.9607), (0.6293, 0.3633, 0.9608), (0.5504, 0.3178, 1.028), (0.6354, 0.3436, 0.9607), (0.5951, 0.3436, 0.8776), (0.06267, -0.01443, 0.1743), (0.04353, -0.04724, 0.1743), (0.05707, -0.03305, 0.1743), (0.6011, -0.3251, 0.8791), (0.5589, -0.3007, 1.026), (0.5398, -0.3337, 1.026), (0.5821, -0.3581, 0.8791), (0.6354, -0.3436, 0.9607), (0.6293, -0.3633, 0.9608), (0.5504, -0.3178, 1.028), (0.6153, -0.3785, 0.9607), (0.5951, -0.3436, 0.8776), (0.01884, -0.06149, 0.1743), (-0.01914, -0.06132, 0.1743), (-8.835e-05, -0.06594, 0.1743), (0.01905, -0.6831, 0.8791), (0.01905, -0.6343, 1.026), (-0.01905, -0.6343, 1.026), (-0.01905, -0.6831, 0.8791), (0.02012, -0.7221, 0.9607), (9.605e-10, -0.7267, 0.9608), (2.097e-09, -0.6356, 1.028), (-0.02012, -0.7221, 0.9607), (1.268e-10, -0.6871, 0.8776), (-0.04383, -0.04706, 0.1743), (-0.06267, -0.01408, 0.1743), (-0.05715, -0.0329, 0.1743), (-0.5821, -0.3581, 0.8791), (-0.5398, -0.3337, 1.026), (-0.5589, -0.3007, 1.026), (-0.6011, -0.3251, 0.8791), (-0.6153, -0.3785, 0.9607), (-0.6293, -0.3633, 0.9608), (-0.5504, -0.3178, 1.028), (-0.6354, -0.3436, 0.9607), (-0.5951, -0.3436, 0.8776), (-0.06267, 0.01443, 0.1743), (-0.04353, 0.04724, 0.1743), (-0.05707, 0.03305, 0.1743), (-0.6011, 0.3251, 0.8791), (-0.5589, 0.3007, 1.026), (-0.5398, 0.3337, 1.026), (-0.5821, 0.3581, 0.8791), (-0.6354, 0.3436, 0.9607), (-0.6293, 0.3633, 0.9608), (-0.5504, 0.3178, 1.028), (-0.6153, 0.3785, 0.9607), (-0.5951, 0.3436, 0.8776), (0.01872, 0.6721, 0.85), (0.01872, 0.5589, 0.6933), (-0.01888, 0.5588, 0.6933), (-0.01888, 0.672, 0.85), (0.01879, 0.6241, 0.7654), (-3.861e-05, 0.6283, 0.7649), (-4.674e-05, 0.5606, 0.6911), (-0.01888, 0.624, 0.7654), (-4.606e-05, 0.676, 0.8485), (0.5914, 0.3199, 0.85), (0.4933, 0.2632, 0.6933), (0.4745, 0.2957, 0.6933), (0.5726, 0.3524, 0.85), (0.5498, 0.2958, 0.7654), (0.5441, 0.3142, 0.7649), (0.4855, 0.2803, 0.6911), (0.531, 0.3284, 0.7654), (0.5854, 0.338, 0.8485), (0.5727, -0.3523, 0.85), (0.4746, -0.2956, 0.6933), (0.4933, -0.263, 0.6933), (0.5914, -0.3197, 0.85), (0.5311, -0.3283, 0.7654), (0.5441, -0.3141, 0.7649), (0.4855, -0.2803, 0.6911), (0.5498, -0.2957, 0.7654), (0.5855, -0.338, 0.8485), (-0.01872, -0.6721, 0.85), (-0.01872, -0.5589, 0.6933), (0.01888, -0.5588, 0.6933), (0.01888, -0.672, 0.85), (-0.01879, -0.6241, 0.7654), (3.861e-05, -0.6283, 0.7649), (4.675e-05, -0.5606, 0.6911), (0.01888, -0.624, 0.7654), (4.606e-05, -0.676, 0.8485), (-0.5914, -0.3199, 0.85), (-0.4933, -0.2632, 0.6933), (-0.4745, -0.2957, 0.6933), (-0.5726, -0.3524, 0.85), (-0.5498, -0.2958, 0.7654), (-0.5441, -0.3142, 0.7649), (-0.4855, -0.2803, 0.6911), (-0.531, -0.3284, 0.7654), (-0.5854, -0.338, 0.8485), (-0.5727, 0.3523, 0.85), (-0.4746, 0.2956, 0.6933), (-0.4933, 0.263, 0.6933), (-0.5914, 0.3197, 0.85), (-0.5311, 0.3283, 0.7654), (-0.5441, 0.3141, 0.7649), (-0.4855, 0.2803, 0.6911), (-0.5498, 0.2957, 0.7654), (-0.5855, 0.338, 0.8485), (0.2329, 0.1566, 0.4655), (0.2521, 0.1234, 0.4655), (0.2465, 0.1423, 0.4655), (0.2521, -0.1234, 0.4655), (0.2329, -0.1566, 0.4655), (0.2465, -0.1423, 0.4655), (0.01917, -0.28, 0.4655), (-0.01916, -0.28, 0.4655), (3.218e-06, -0.2846, 0.4655), (-0.2329, -0.1566, 0.4655), (-0.2521, -0.1234, 0.4655), (-0.2465, -0.1423, 0.4655), (-0.2521, 0.1234, 0.4655), (-0.2329, 0.1566, 0.4655), (-0.2465, 0.1423, 0.4655), (0.01916, 0.28, 0.4655), (-0.01917, 0.28, 0.4655), (-3.223e-06, 0.2846, 0.4655), (0.4911, 0.2606, 1.075), (0.4712, 0.295, 1.075), (0.4853, 0.2802, 1.075), (0.01984, 0.5556, 1.075), (-0.01984, 0.5556, 1.075), (1.586e-09, 0.5603, 1.075), (0.4712, -0.295, 1.075), (0.4911, -0.2606, 1.075), (0.4853, -0.2802, 1.075), (-0.01984, -0.5556, 1.075), (0.01984, -0.5556, 1.075), (7.174e-09, -0.5603, 1.075), (-0.4911, -0.2606, 1.075), (-0.4712, -0.295, 1.075), (-0.4853, -0.2802, 1.075), (-0.4712, 0.295, 1.075), (-0.4911, 0.2606, 1.075), (-0.4853, 0.2802, 1.075)], [], [(121, 117, 66, 70, 7, 3, 75, 79), (25, 130, 132, 36), (37, 133, 135, 48), (49, 136, 138, 60), (103, 99, 42, 46, 55, 51, 111, 115), (141, 73, 76, 88, 83, 126), (4, 7, 70, 65, 159, 148), (61, 139, 142, 0), (127, 82, 85, 97, 92, 129), (144, 146, 145, 147, 149, 148, 159, 161, 160, 156, 158, 157, 153, 155, 154, 150, 152, 151), (136, 109, 112, 124, 119, 138), (133, 100, 103, 115, 110, 135), (130, 91, 94, 106, 101, 132), (139, 118, 121, 79, 74, 142), (0, 2, 1, 12, 14, 13, 24, 26, 25, 36, 38, 37, 48, 50, 49, 60, 62, 61), (28, 31, 22, 17, 144, 151), (40, 43, 34, 29, 150, 154), (52, 55, 46, 41, 153, 157), (64, 67, 58, 53, 156, 160), (16, 19, 10, 5, 147, 145), (85, 81, 18, 22, 31, 27, 93, 97), (112, 108, 54, 58, 67, 63, 120, 124), (76, 72, 6, 10, 19, 15, 84, 88), (94, 90, 30, 34, 43, 39, 102, 106), (13, 127, 129, 24), (3, 7, 8, 11), (4, 9, 8, 7), (5, 10, 8, 9), (6, 11, 8, 10), (15, 19, 20, 23), (16, 21, 20, 19), (17, 22, 20, 21), (18, 23, 20, 22), (27, 31, 32, 35), (28, 33, 32, 31), (29, 34, 32, 33), (30, 35, 32, 34), (39, 43, 44, 47), (40, 45, 44, 43), (41, 46, 44, 45), (42, 47, 44, 46), (51, 55, 56, 59), (52, 57, 56, 55), (53, 58, 56, 57), (54, 59, 56, 58), (63, 67, 68, 71), (64, 69, 68, 67), (65, 70, 68, 69), (66, 71, 68, 70), (72, 76, 77, 80), (73, 78, 77, 76), (74, 79, 77, 78), (75, 80, 77, 79), (81, 85, 86, 89), (82, 87, 86, 85), (83, 88, 86, 87), (84, 89, 86, 88), (90, 94, 95, 98), (91, 96, 95, 94), (92, 97, 95, 96), (93, 98, 95, 97), (99, 103, 104, 107), (100, 105, 104, 103), (101, 106, 104, 105), (102, 107, 104, 106), (108, 112, 113, 116), (109, 114, 113, 112), (110, 115, 113, 114), (111, 116, 113, 115), (117, 121, 122, 125), (118, 123, 122, 121), (119, 124, 122, 123), (120, 125, 122, 124), (75, 3, 11, 80), (80, 11, 6, 72), (127, 13, 14, 128), (128, 14, 12, 126), (130, 25, 26, 131), (131, 26, 24, 129), (133, 37, 38, 134), (134, 38, 36, 132), (136, 49, 50, 137), (137, 50, 48, 135), (139, 61, 62, 140), (140, 62, 60, 138), (142, 74, 78, 143), (143, 78, 73, 141), (18, 81, 89, 23), (23, 89, 84, 15), (30, 90, 98, 35), (35, 98, 93, 27), (42, 99, 107, 47), (47, 107, 102, 39), (54, 108, 116, 59), (59, 116, 111, 51), (66, 117, 125, 71), (71, 125, 120, 63), (82, 127, 128, 87), (87, 128, 126, 83), (91, 130, 131, 96), (96, 131, 129, 92), (100, 133, 134, 105), (105, 134, 132, 101), (109, 136, 137, 114), (114, 137, 135, 110), (118, 139, 140, 123), (123, 140, 138, 119), (0, 142, 143, 2), (2, 143, 141, 1), (40, 154, 155, 45), (45, 155, 153, 41), (156, 53, 57, 158), (158, 57, 52, 157), (16, 145, 146, 21), (21, 146, 144, 17), (150, 29, 33, 152), (152, 33, 28, 151), (159, 65, 69, 161), (161, 69, 64, 160), (4, 148, 149, 9), (9, 149, 147, 5), (1, 141, 126, 12)])
me_cylinder_002.polygons.foreach_set('use_smooth', [True] * 122)
_uv = me_cylinder_002.uv_layers.new(name='UVMap')
_uv.uv.foreach_set('vector', [0.1594, 0.912, 0.1615, 0.949, 0.1614, 0.9611, 0.1583, 0.9918, 0.008364, 0.9918, 0.005272, 0.9611, 0.005252, 0.949, 0.007338, 0.912, 0.6158, 0.5, 0.654, 0.6844, 0.5127, 0.6844, 0.5501, 0.5, 0.4491, 0.5, 0.4873, 0.6844, 0.346, 0.6844, 0.3834, 0.5, 0.2824, 0.5, 0.3207, 0.6844, 0.1793, 0.6844, 0.2168, 0.5, 0.4927, 0.912, 0.4948, 0.949, 0.4947, 0.9611, 0.4916, 0.9918, 0.3417, 0.9918, 0.3386, 0.9611, 0.3386, 0.949, 0.3407, 0.912, 0.9772, 0.6844, 0.9911, 0.861, 0.9929, 0.9092, 0.8404, 0.9092, 0.8399, 0.861, 0.8452, 0.6844, 0.005447, 1.0, 0.007396, 1.0, 0.1593, 1.0, 0.1612, 1.0, 0.1599, 1.0, 0.006733, 1.0, 0.1158, 0.5, 0.1548, 0.6844, 0.02278, 0.6844, 0.05011, 0.5, 0.8207, 0.6844, 0.8267, 0.861, 0.8263, 0.9092, 0.6737, 0.9092, 0.6734, 0.861, 0.6793, 0.6844, 0.4578, 0.3603, 0.4554, 0.3686, 0.4494, 0.3748, 0.2584, 0.4852, 0.25, 0.4872, 0.2416, 0.4852, 0.05055, 0.3748, 0.04461, 0.3686, 0.04215, 0.3603, 0.04215, 0.1397, 0.04461, 0.1314, 0.05055, 0.1252, 0.2416, 0.01485, 0.25, 0.01284, 0.2584, 0.01485, 0.4494, 0.1252, 0.4554, 0.1314, 0.4578, 0.1397, 0.3207, 0.6844, 0.3267, 0.861, 0.3263, 0.9092, 0.1737, 0.9092, 0.1734, 0.861, 0.1793, 0.6844, 0.4873, 0.6844, 0.4934, 0.861, 0.4929, 0.9092, 0.3404, 0.9092, 0.34, 0.861, 0.346, 0.6844, 0.654, 0.6844, 0.66, 0.861, 0.6596, 0.9092, 0.5071, 0.9092, 0.5067, 0.861, 0.5127, 0.6844, 0.1548, 0.6844, 0.1602, 0.861, 0.1596, 0.9092, 0.007114, 0.9092, 0.008938, 0.861, 0.02278, 0.6844, 0.6875, 0.4539, 0.7503, 0.4687, 0.8135, 0.4533, 0.8954, 0.4061, 0.9395, 0.3591, 0.9578, 0.2967, 0.9578, 0.2022, 0.9393, 0.1404, 0.8944, 0.09334, 0.8125, 0.04608, 0.7497, 0.0313, 0.6865, 0.04666, 0.6046, 0.09392, 0.5605, 0.1409, 0.5422, 0.2033, 0.5422, 0.2978, 0.5607, 0.3596, 0.6056, 0.4067, 0.6721, 1.0, 0.6741, 1.0, 0.8259, 1.0, 0.8279, 1.0, 0.8266, 1.0, 0.6734, 1.0, 0.5054, 1.0, 0.5074, 1.0, 0.6593, 1.0, 0.6612, 1.0, 0.6599, 1.0, 0.5067, 1.0, 0.3388, 1.0, 0.3407, 1.0, 0.4926, 1.0, 0.4946, 1.0, 0.4933, 1.0, 0.3401, 1.0, 0.1721, 1.0, 0.1741, 1.0, 0.3259, 1.0, 0.3279, 1.0, 0.3266, 1.0, 0.1734, 1.0, 0.8388, 1.0, 0.8407, 1.0, 0.9926, 1.0, 0.9946, 1.0, 0.9933, 1.0, 0.8401, 1.0, 0.826, 0.912, 0.8281, 0.949, 0.8281, 0.9611, 0.825, 0.9918, 0.675, 0.9918, 0.6719, 0.9611, 0.6719, 0.949, 0.674, 0.912, 0.326, 0.912, 0.3281, 0.949, 0.3281, 0.9611, 0.325, 0.9918, 0.175, 0.9918, 0.1719, 0.9611, 0.1719, 0.949, 0.174, 0.912, 0.9927, 0.912, 0.9948, 0.949, 0.9947, 0.9611, 0.9916, 0.9918, 0.8417, 0.9918, 0.8386, 0.9611, 0.8386, 0.949, 0.8407, 0.912, 0.6594, 0.912, 0.6615, 0.949, 0.6614, 0.9611, 0.6583, 0.9918, 0.5084, 0.9918, 0.5053, 0.9611, 0.5053, 0.949, 0.5073, 0.912, 0.7824, 0.5, 0.8207, 0.6844, 0.6793, 0.6844, 0.7168, 0.5, 1.003, 0.9587, 0.9996, 0.9894, 1.0, 0.9899, 1.0, 0.9596, 0.005447, 1.0, -8.941e-08, 1.0, -8.941e-08, 1.0, 0.007396, 1.0, -0.004496, 1.0, -0.002197, 1.0, -8.941e-08, 1.0, -8.941e-08, 1.0, 0.9947, 0.9611, 1.0, 0.9596, 1.0, 0.9899, 0.9916, 0.9918, 0.8362, 0.9587, 0.8329, 0.9894, 0.8333, 0.995, 0.8333, 0.9596, 0.8388, 1.0, 0.8333, 1.0, 0.8333, 0.995, 0.8407, 1.0, 0.8288, 1.0, 0.8311, 1.0, 0.8333, 0.995, 0.8333, 1.0, 0.8281, 0.9611, 0.8333, 0.9596, 0.8333, 0.995, 0.825, 0.9918, 0.6696, 0.9587, 0.6662, 0.9894, 0.6667, 0.995, 0.6667, 0.9596, 0.6721, 1.0, 0.6667, 1.0, 0.6667, 0.995, 0.6741, 1.0, 0.6622, 1.0, 0.6645, 1.0, 0.6667, 0.995, 0.6667, 1.0, 0.6614, 0.9611, 0.6667, 0.9596, 0.6667, 0.995, 0.6583, 0.9918, 0.5029, 0.9587, 0.4996, 0.9894, 0.5, 0.995, 0.5, 0.9596, 0.5054, 1.0, 0.5, 1.0, 0.5, 0.995, 0.5074, 1.0, 0.4955, 1.0, 0.4978, 1.0, 0.5, 0.995, 0.5, 1.0, 0.4947, 0.9611, 0.5, 0.9596, 0.5, 0.995, 0.4916, 0.9918, 0.3362, 0.9587, 0.3329, 0.9894, 0.3333, 0.995, 0.3333, 0.9596, 0.3388, 1.0, 0.3333, 1.0, 0.3333, 0.995, 0.3407, 1.0, 0.3288, 1.0, 0.3311, 1.0, 0.3333, 0.995, 0.3333, 1.0, 0.3281, 0.9611, 0.3333, 0.9596, 0.3333, 0.995, 0.325, 0.9918, 0.1696, 0.9587, 0.1662, 0.9894, 0.1667, 0.995, 0.1667, 0.9596, 0.1721, 1.0, 0.1667, 1.0, 0.1667, 0.995, 0.1741, 1.0, 0.1622, 1.0, 0.1645, 1.0, 0.1667, 0.995, 0.1667, 1.0, 0.1614, 0.9611, 0.1667, 0.9596, 0.1667, 0.995, 0.1583, 0.9918, -0.002857, 0.9466, -0.001134, 0.9097, -8.941e-08, 0.9104, -8.941e-08, 0.9474, 0.9911, 0.861, 0.9974, 0.8569, 0.9998, 0.9055, 0.9929, 0.9092, 1.002, 0.8537, 1.003, 0.9019, 0.9998, 0.9055, 0.9974, 0.8569, 0.005252, 0.949, -8.941e-08, 0.9474, -8.941e-08, 0.9104, 0.007338, 0.912, 0.8305, 0.9466, 0.8322, 0.9097, 0.8333, 0.908, 0.8333, 0.9474, 0.8267, 0.861, 0.8333, 0.8569, 0.8333, 0.908, 0.8263, 0.9092, 0.8386, 0.8537, 0.837, 0.9019, 0.8333, 0.908, 0.8333, 0.8569, 0.8386, 0.949, 0.8333, 0.9474, 0.8333, 0.908, 0.8407, 0.912, 0.6638, 0.9466, 0.6655, 0.9097, 0.6667, 0.908, 0.6667, 0.9474, 0.66, 0.861, 0.6667, 0.8569, 0.6667, 0.908, 0.6596, 0.9092, 0.672, 0.8537, 0.6703, 0.9019, 0.6667, 0.908, 0.6667, 0.8569, 0.6719, 0.949, 0.6667, 0.9474, 0.6667, 0.908, 0.674, 0.912, 0.4971, 0.9466, 0.4989, 0.9097, 0.5, 0.908, 0.5, 0.9474, 0.4934, 0.861, 0.5, 0.8569, 0.5, 0.908, 0.4929, 0.9092, 0.5053, 0.8537, 0.5036, 0.9019, 0.5, 0.908, 0.5, 0.8569, 0.5053, 0.949, 0.5, 0.9474, 0.5, 0.908, 0.5073, 0.912, 0.3305, 0.9466, 0.3322, 0.9097, 0.3333, 0.908, 0.3333, 0.9474, 0.3267, 0.861, 0.3333, 0.8569, 0.3333, 0.908, 0.3263, 0.9092, 0.3386, 0.8537, 0.337, 0.9019, 0.3333, 0.908, 0.3333, 0.8569, 0.3386, 0.949, 0.3333, 0.9474, 0.3333, 0.908, 0.3407, 0.912, 0.1638, 0.9466, 0.1655, 0.9097, 0.1667, 0.908, 0.1667, 0.9474, 0.1602, 0.861, 0.1667, 0.8569, 0.1667, 0.908, 0.1596, 0.9092, 0.1718, 0.8537, 0.1702, 0.9019, 0.1667, 0.908, 0.1667, 0.8569, 0.1719, 0.949, 0.1667, 0.9474, 0.1667, 0.908, 0.174, 0.912, 0.005252, 0.949, 0.005272, 0.9611, -8.941e-08, 0.9596, -8.941e-08, 0.9474, 1.0, 0.9474, 1.0, 0.9596, 0.9947, 0.9611, 0.9948, 0.949, 0.8207, 0.6844, 0.7824, 0.5, 0.8333, 0.5, 0.8333, 0.6834, 0.8333, 0.6834, 0.8333, 0.5, 0.8834, 0.5, 0.8452, 0.6844, 0.654, 0.6844, 0.6158, 0.5, 0.6667, 0.5, 0.6667, 0.6834, 0.6667, 0.6834, 0.6667, 0.5, 0.7168, 0.5, 0.6793, 0.6844, 0.4873, 0.6844, 0.4491, 0.5, 0.5, 0.5, 0.5, 0.6834, 0.5, 0.6834, 0.5, 0.5, 0.5501, 0.5, 0.5127, 0.6844, 0.3207, 0.6844, 0.2824, 0.5, 0.3333, 0.5, 0.3333, 0.6834, 0.3333, 0.6834, 0.3333, 0.5, 0.3834, 0.5, 0.346, 0.6844, 0.1548, 0.6844, 0.1158, 0.5, 0.1667, 0.5, 0.1667, 0.6834, 0.1667, 0.6834, 0.1667, 0.5, 0.2168, 0.5, 0.1793, 0.6844, 0.02278, 0.6844, 0.008938, 0.861, 0.002579, 0.8569, 0.01094, 0.6844, 0.9891, 0.6844, 0.9974, 0.8569, 0.9911, 0.861, 0.9772, 0.6844, 0.8281, 0.9611, 0.8281, 0.949, 0.8333, 0.9474, 0.8333, 0.9596, 0.8333, 0.9596, 0.8333, 0.9474, 0.8386, 0.949, 0.8386, 0.9611, 0.6614, 0.9611, 0.6615, 0.949, 0.6667, 0.9474, 0.6667, 0.9596, 0.6667, 0.9596, 0.6667, 0.9474, 0.6719, 0.949, 0.6719, 0.9611, 0.4947, 0.9611, 0.4948, 0.949, 0.5, 0.9474, 0.5, 0.9596, 0.5, 0.9596, 0.5, 0.9474, 0.5053, 0.949, 0.5053, 0.9611, 0.3281, 0.9611, 0.3281, 0.949, 0.3333, 0.9474, 0.3333, 0.9596, 0.3333, 0.9596, 0.3333, 0.9474, 0.3386, 0.949, 0.3386, 0.9611, 0.1614, 0.9611, 0.1615, 0.949, 0.1667, 0.9474, 0.1667, 0.9596, 0.1667, 0.9596, 0.1667, 0.9474, 0.1719, 0.949, 0.1719, 0.9611, 0.8267, 0.861, 0.8207, 0.6844, 0.8333, 0.6834, 0.8333, 0.8569, 0.8333, 0.8569, 0.8333, 0.6834, 0.8452, 0.6844, 0.8399, 0.861, 0.66, 0.861, 0.654, 0.6844, 0.6667, 0.6834, 0.6667, 0.8569, 0.6667, 0.8569, 0.6667, 0.6834, 0.6793, 0.6844, 0.6734, 0.861, 0.4934, 0.861, 0.4873, 0.6844, 0.5, 0.6834, 0.5, 0.8569, 0.5, 0.8569, 0.5, 0.6834, 0.5127, 0.6844, 0.5067, 0.861, 0.3267, 0.861, 0.3207, 0.6844, 0.3333, 0.6834, 0.3333, 0.8569, 0.3333, 0.8569, 0.3333, 0.6834, 0.346, 0.6844, 0.34, 0.861, 0.1602, 0.861, 0.1548, 0.6844, 0.1667, 0.6834, 0.1667, 0.8569, 0.1667, 0.8569, 0.1667, 0.6834, 0.1793, 0.6844, 0.1734, 0.861, 0.05011, 0.5, 0.02278, 0.6844, 0.01082, 0.6824, -8.941e-08, 0.5, 1.0, 0.5, 0.9892, 0.6824, 0.9772, 0.6844, 0.9491, 0.5, 0.5054, 1.0, 0.5067, 1.0, 0.5, 1.0, 0.5, 1.0, 0.5, 1.0, 0.5, 1.0, 0.4933, 1.0, 0.4946, 1.0, 0.3266, 1.0, 0.3279, 1.0, 0.3333, 1.0, 0.3333, 1.0, 0.3333, 1.0, 0.3333, 1.0, 0.3388, 1.0, 0.3401, 1.0, 0.8388, 1.0, 0.8401, 1.0, 0.8333, 1.0, 0.8333, 1.0, 0.8333, 1.0, 0.8333, 1.0, 0.8266, 1.0, 0.8279, 1.0, 0.6599, 1.0, 0.6612, 1.0, 0.6667, 1.0, 0.6667, 1.0, 0.6667, 1.0, 0.6667, 1.0, 0.6721, 1.0, 0.6734, 1.0, 0.1599, 1.0, 0.1612, 1.0, 0.1667, 1.0, 0.1667, 1.0, 0.1667, 1.0, 0.1667, 1.0, 0.1721, 1.0, 0.1734, 1.0, 0.005447, 1.0, 0.006733, 1.0, -8.941e-08, 1.0, -8.941e-08, 1.0, 1.0, 1.0, 1.0, 1.0, 0.9933, 1.0, 0.9946, 1.0, 0.9491, 0.5, 0.9772, 0.6844, 0.8452, 0.6844, 0.8834, 0.5])
me_cylinder_002.update()
me_sphere = bpy.data.meshes.new('Sphere')
me_sphere.from_pydata([(0.035, 0.06062, 0.1212), (0.06062, 0.105, 0.07), (0.07, 0.1212, 0.0), (0.06062, 0.105, -0.07), (0.035, 0.06062, -0.1212), (0.06062, 0.035, 0.1212), (0.105, 0.06062, 0.07), (0.1212, 0.07, 0.0), (0.105, 0.06062, -0.07), (0.06062, 0.035, -0.1212), (0.07, -1.863e-09, 0.1212), (0.1212, -3.725e-09, 0.07), (0.14, -3.725e-09, 0.0), (0.1212, -3.725e-09, -0.07), (0.07, -1.863e-09, -0.1212), (0.06062, -0.035, 0.1212), (0.105, -0.06062, 0.07), (0.1212, -0.07, 0.0), (0.105, -0.06062, -0.07), (0.06062, -0.035, -0.1212), (0.035, -0.06062, 0.1212), (0.06062, -0.105, 0.07), (0.07, -0.1212, 0.0), (0.06062, -0.105, -0.07), (0.035, -0.06062, -0.1212), (0.0, -0.07, 0.1212), (0.0, -0.1212, 0.07), (0.0, -0.14, 0.0), (0.0, -0.1212, -0.07), (0.0, -0.07, -0.1212), (-0.035, -0.06062, 0.1212), (-0.06062, -0.105, 0.07), (-0.07, -0.1212, 0.0), (-0.06062, -0.105, -0.07), (-0.035, -0.06062, -0.1212), (-0.06062, -0.035, 0.1212), (-0.105, -0.06062, 0.07), (-0.1212, -0.07, 0.0), (-0.105, -0.06062, -0.07), (-0.06062, -0.035, -0.1212), (0.0, 0.0, -0.14), (-0.07, 0.0, 0.1212), (-0.1212, -3.725e-09, 0.07), (-0.14, 0.0, 0.0), (-0.1212, -3.725e-09, -0.07), (-0.07, 0.0, -0.1212), (-0.06062, 0.035, 0.1212), (-0.105, 0.06062, 0.07), (-0.1212, 0.07, 0.0), (-0.105, 0.06062, -0.07), (-0.06062, 0.035, -0.1212), (-0.035, 0.06062, 0.1212), (-0.06062, 0.105, 0.07), (-0.07, 0.1212, 0.0), (-0.06062, 0.105, -0.07), (-0.035, 0.06062, -0.1212), (0.0, 0.0, 0.14), (0.0, 0.07, 0.1212), (-3.725e-09, 0.1212, 0.07), (0.0, 0.14, 0.0), (-3.725e-09, 0.1212, -0.07), (0.0, 0.07, -0.1212)], [], [(60, 59, 2, 3), (58, 57, 0, 1), (61, 60, 3, 4), (59, 58, 1, 2), (57, 56, 0), (40, 61, 4), (4, 3, 8, 9), (2, 1, 6, 7), (0, 56, 5), (40, 4, 9), (3, 2, 7, 8), (1, 0, 5, 6), (9, 8, 13, 14), (7, 6, 11, 12), (5, 56, 10), (40, 9, 14), (8, 7, 12, 13), (6, 5, 10, 11), (14, 13, 18, 19), (12, 11, 16, 17), (10, 56, 15), (40, 14, 19), (13, 12, 17, 18), (11, 10, 15, 16), (17, 16, 21, 22), (15, 56, 20), (40, 19, 24), (18, 17, 22, 23), (16, 15, 20, 21), (19, 18, 23, 24), (20, 56, 25), (40, 24, 29), (23, 22, 27, 28), (21, 20, 25, 26), (24, 23, 28, 29), (22, 21, 26, 27), (40, 29, 34), (28, 27, 32, 33), (26, 25, 30, 31), (29, 28, 33, 34), (27, 26, 31, 32), (25, 56, 30), (40, 34, 39), (33, 32, 37, 38), (31, 30, 35, 36), (34, 33, 38, 39), (32, 31, 36, 37), (30, 56, 35), (40, 39, 45), (38, 37, 43, 44), (36, 35, 41, 42), (39, 38, 44, 45), (37, 36, 42, 43), (35, 56, 41), (44, 43, 48, 49), (42, 41, 46, 47), (45, 44, 49, 50), (43, 42, 47, 48), (41, 56, 46), (40, 45, 50), (47, 46, 51, 52), (50, 49, 54, 55), (48, 47, 52, 53), (46, 56, 51), (40, 50, 55), (49, 48, 53, 54), (55, 54, 60, 61), (53, 52, 58, 59), (51, 56, 57), (40, 55, 61), (54, 53, 59, 60), (52, 51, 57, 58)])
me_sphere.polygons.foreach_set('use_smooth', [True] * 72)
_uv = me_sphere.uv_layers.new(name='UVMap')
_uv.uv.foreach_set('vector', [0.75, 0.3333, 0.75, 0.5, 0.6667, 0.5, 0.6667, 0.3333, 0.75, 0.6667, 0.75, 0.8333, 0.6667, 0.8333, 0.6667, 0.6667, 0.75, 0.1667, 0.75, 0.3333, 0.6667, 0.3333, 0.6667, 0.1667, 0.75, 0.5, 0.75, 0.6667, 0.6667, 0.6667, 0.6667, 0.5, 0.75, 0.8333, 0.7083, 1.0, 0.6667, 0.8333, 0.7083, 0.0, 0.75, 0.1667, 0.6667, 0.1667, 0.6667, 0.1667, 0.6667, 0.3333, 0.5833, 0.3333, 0.5833, 0.1667, 0.6667, 0.5, 0.6667, 0.6667, 0.5833, 0.6667, 0.5833, 0.5, 0.6667, 0.8333, 0.625, 1.0, 0.5833, 0.8333, 0.625, 0.0, 0.6667, 0.1667, 0.5833, 0.1667, 0.6667, 0.3333, 0.6667, 0.5, 0.5833, 0.5, 0.5833, 0.3333, 0.6667, 0.6667, 0.6667, 0.8333, 0.5833, 0.8333, 0.5833, 0.6667, 0.5833, 0.1667, 0.5833, 0.3333, 0.5, 0.3333, 0.5, 0.1667, 0.5833, 0.5, 0.5833, 0.6667, 0.5, 0.6667, 0.5, 0.5, 0.5833, 0.8333, 0.5417, 1.0, 0.5, 0.8333, 0.5417, 0.0, 0.5833, 0.1667, 0.5, 0.1667, 0.5833, 0.3333, 0.5833, 0.5, 0.5, 0.5, 0.5, 0.3333, 0.5833, 0.6667, 0.5833, 0.8333, 0.5, 0.8333, 0.5, 0.6667, 0.5, 0.1667, 0.5, 0.3333, 0.4167, 0.3333, 0.4167, 0.1667, 0.5, 0.5, 0.5, 0.6667, 0.4167, 0.6667, 0.4167, 0.5, 0.5, 0.8333, 0.4583, 1.0, 0.4167, 0.8333, 0.4583, 0.0, 0.5, 0.1667, 0.4167, 0.1667, 0.5, 0.3333, 0.5, 0.5, 0.4167, 0.5, 0.4167, 0.3333, 0.5, 0.6667, 0.5, 0.8333, 0.4167, 0.8333, 0.4167, 0.6667, 0.4167, 0.5, 0.4167, 0.6667, 0.3333, 0.6667, 0.3333, 0.5, 0.4167, 0.8333, 0.375, 1.0, 0.3333, 0.8333, 0.375, 0.0, 0.4167, 0.1667, 0.3333, 0.1667, 0.4167, 0.3333, 0.4167, 0.5, 0.3333, 0.5, 0.3333, 0.3333, 0.4167, 0.6667, 0.4167, 0.8333, 0.3333, 0.8333, 0.3333, 0.6667, 0.4167, 0.1667, 0.4167, 0.3333, 0.3333, 0.3333, 0.3333, 0.1667, 0.3333, 0.8333, 0.2917, 1.0, 0.25, 0.8333, 0.2917, 0.0, 0.3333, 0.1667, 0.25, 0.1667, 0.3333, 0.3333, 0.3333, 0.5, 0.25, 0.5, 0.25, 0.3333, 0.3333, 0.6667, 0.3333, 0.8333, 0.25, 0.8333, 0.25, 0.6667, 0.3333, 0.1667, 0.3333, 0.3333, 0.25, 0.3333, 0.25, 0.1667, 0.3333, 0.5, 0.3333, 0.6667, 0.25, 0.6667, 0.25, 0.5, 0.2083, 0.0, 0.25, 0.1667, 0.1667, 0.1667, 0.25, 0.3333, 0.25, 0.5, 0.1667, 0.5, 0.1667, 0.3333, 0.25, 0.6667, 0.25, 0.8333, 0.1667, 0.8333, 0.1667, 0.6667, 0.25, 0.1667, 0.25, 0.3333, 0.1667, 0.3333, 0.1667, 0.1667, 0.25, 0.5, 0.25, 0.6667, 0.1667, 0.6667, 0.1667, 0.5, 0.25, 0.8333, 0.2083, 1.0, 0.1667, 0.8333, 0.125, 0.0, 0.1667, 0.1667, 0.08333, 0.1667, 0.1667, 0.3333, 0.1667, 0.5, 0.08333, 0.5, 0.08333, 0.3333, 0.1667, 0.6667, 0.1667, 0.8333, 0.08333, 0.8333, 0.08333, 0.6667, 0.1667, 0.1667, 0.1667, 0.3333, 0.08333, 0.3333, 0.08333, 0.1667, 0.1667, 0.5, 0.1667, 0.6667, 0.08333, 0.6667, 0.08333, 0.5, 0.1667, 0.8333, 0.125, 1.0, 0.08333, 0.8333, 0.04167, 0.0, 0.08333, 0.1667, 0.0, 0.1667, 0.08333, 0.3333, 0.08333, 0.5, 0.0, 0.5, 0.0, 0.3333, 0.08333, 0.6667, 0.08333, 0.8333, 0.0, 0.8333, 0.0, 0.6667, 0.08333, 0.1667, 0.08333, 0.3333, 0.0, 0.3333, 0.0, 0.1667, 0.08333, 0.5, 0.08333, 0.6667, 0.0, 0.6667, 0.0, 0.5, 0.08333, 0.8333, 0.04167, 1.0, 0.0, 0.8333, 1.0, 0.3333, 1.0, 0.5, 0.9167, 0.5, 0.9167, 0.3333, 1.0, 0.6667, 1.0, 0.8333, 0.9167, 0.8333, 0.9167, 0.6667, 1.0, 0.1667, 1.0, 0.3333, 0.9167, 0.3333, 0.9167, 0.1667, 1.0, 0.5, 1.0, 0.6667, 0.9167, 0.6667, 0.9167, 0.5, 1.0, 0.8333, 0.9583, 1.0, 0.9167, 0.8333, 0.9583, 0.0, 1.0, 0.1667, 0.9167, 0.1667, 0.9167, 0.6667, 0.9167, 0.8333, 0.8333, 0.8333, 0.8333, 0.6667, 0.9167, 0.1667, 0.9167, 0.3333, 0.8333, 0.3333, 0.8333, 0.1667, 0.9167, 0.5, 0.9167, 0.6667, 0.8333, 0.6667, 0.8333, 0.5, 0.9167, 0.8333, 0.875, 1.0, 0.8333, 0.8333, 0.875, 0.0, 0.9167, 0.1667, 0.8333, 0.1667, 0.9167, 0.3333, 0.9167, 0.5, 0.8333, 0.5, 0.8333, 0.3333, 0.8333, 0.1667, 0.8333, 0.3333, 0.75, 0.3333, 0.75, 0.1667, 0.8333, 0.5, 0.8333, 0.6667, 0.75, 0.6667, 0.75, 0.5, 0.8333, 0.8333, 0.7917, 1.0, 0.75, 0.8333, 0.7917, 0.0, 0.8333, 0.1667, 0.75, 0.1667, 0.8333, 0.3333, 0.8333, 0.5, 0.75, 0.5, 0.75, 0.3333, 0.8333, 0.6667, 0.8333, 0.8333, 0.75, 0.8333, 0.75, 0.6667])
me_sphere.update()

# ---- objects
ob_x_z_reference = bpy.data.objects.new('X-Z Reference', None)
ob_lanternbody = bpy.data.objects.new('LanternBody', me_cylinder_001)
ob_lanternbottomring = bpy.data.objects.new('LanternBottomRing', me_torus)
ob_lanternbottom = bpy.data.objects.new('LanternBottom', me_cylinder_002)
ob_lanternball = bpy.data.objects.new('LanternBall', me_sphere)

# ---- transforms, parenting, visibility, modifiers, constraints
ob_x_z_reference.location = (-0.01052, 5.0, 0.0)
ob_x_z_reference.rotation_euler = (1.571, -0.0, 0.0)
ob_x_z_reference.empty_display_type = 'IMAGE'
ob_x_z_reference.empty_display_size = 5.0
ob_lanternbody.location = (0.0, 0.0, 0.0)
ob_lanternbody.rotation_euler = (0.0, 0.0, 0.5236)
_m = ob_lanternbody.modifiers.new('Auto Smooth', 'NODES')
_m.node_group = ng_auto_smooth
_gi = [s.identifier for s in ng_auto_smooth.interface.items_tree if s.item_type == 'SOCKET' and s.in_out == 'INPUT']
_m[_gi[1]] = 0.5306  # Angle
ob_lanternbottomring.location = (0.0, 0.0, -1.332)
_m = ob_lanternbottomring.modifiers.new('Auto Smooth', 'NODES')
_m.node_group = ng_auto_smooth
_gi = [s.identifier for s in ng_auto_smooth.interface.items_tree if s.item_type == 'SOCKET' and s.in_out == 'INPUT']
_m[_gi[1]] = 0.5236  # Angle
ob_lanternbottom.location = (0.0, 0.0, -2.412)
ob_lanternbottom.rotation_euler = (0.0, 0.0, 0.5236)
_m = ob_lanternbottom.modifiers.new('Auto Smooth', 'NODES')
_m.node_group = ng_auto_smooth
_gi = [s.identifier for s in ng_auto_smooth.interface.items_tree if s.item_type == 'SOCKET' and s.in_out == 'INPUT']
_m[_gi[1]] = 0.5236  # Angle
ob_lanternball.location = (0.0, 0.0, -2.346)
_m = ob_lanternball.modifiers.new('Auto Smooth', 'NODES')
_m.node_group = ng_auto_smooth
_gi = [s.identifier for s in ng_auto_smooth.interface.items_tree if s.item_type == 'SOCKET' and s.in_out == 'INPUT']
_m[_gi[1]] = 0.5306  # Angle

# ---- collection membership
col_references.objects.link(ob_x_z_reference)
col_lantern.objects.link(ob_lanternbody)
col_lantern.objects.link(ob_lanternbottomring)
col_lantern.objects.link(ob_lanternbottom)
col_lantern.objects.link(ob_lanternball)

# ---- scene / render settings (as saved in the file)
scene.frame_start = 1; scene.frame_end = 250; scene.frame_set(2)
scene.render.engine = 'BLENDER_EEVEE_NEXT'
scene.cycles.sampling_pattern = 'TABULATED_SOBOL'
scene.cycles.use_light_tree = False
scene.view_settings.view_transform = 'Filmic'
bpy.context.view_layer.update()

# ---- added for rendering (the .blend has no active camera and no usable light): camera, sun
cam_auto = bpy.data.cameras.new('AutoCamera')
cam_auto.lens = 50.0
cam_auto.sensor_width = 36.0
cam_auto.clip_end = 1000.0
ob_auto_camera = bpy.data.objects.new('AutoCamera', cam_auto)
scene.collection.objects.link(ob_auto_camera)
ob_auto_camera.location = (4.34518, -5.21422, 2.53469)
ob_auto_camera.rotation_euler = (1.09748, -7.21219e-08, 0.694738)
scene.camera = ob_auto_camera
light_auto_sun = bpy.data.lights.new('AutoSun', 'SUN')
light_auto_sun.energy = 3.0
light_auto_sun.angle = 0.0523599
ob_auto_sun = bpy.data.objects.new('AutoSun', light_auto_sun)
scene.collection.objects.link(ob_auto_sun)
ob_auto_sun.rotation_euler = (0.872665, 0.174533, 0.523599)
bpy.context.view_layer.update()
